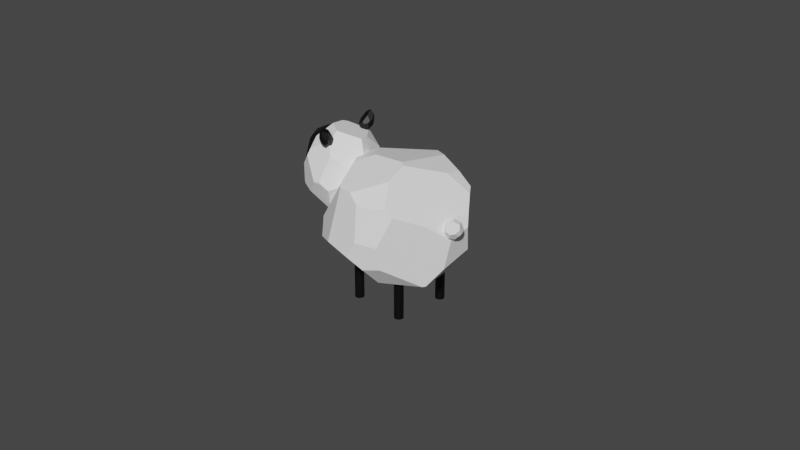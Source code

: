 # Source: sheep.blend  (saved by Blender 3.0.42; exported with 4.5.12 LTS)
import bpy
from mathutils import Matrix  # noqa: F401  (used for matrix-valued properties, if any)

bpy.ops.wm.read_factory_settings(use_empty=True)
scene = bpy.context.scene
scene.name = 'Scene'

# ---- collections
col_collection = bpy.data.collections.new('Collection'); scene.collection.children.link(col_collection)

# ---- materials (node trees are filled in below, after node groups)
mat_wool = bpy.data.materials.new('wool')
mat_wool.alpha_threshold = 0.0
mat_wool.use_transparent_shadow = False
mat_wool.line_color = (0.0, 0.0, 0.0, 1.0)
mat_black = bpy.data.materials.new('black')
mat_black.use_transparent_shadow = False

# ---- material node trees
mat_wool.use_nodes = True; mat_wool.node_tree.nodes.clear()
_N = mat_wool.node_tree.nodes; _L = mat_wool.node_tree.links
n0 = _N.new('ShaderNodeOutputMaterial'); n0.name = 'Material Output'; n0.location = (300, 300)
n1 = _N.new('ShaderNodeBsdfPrincipled'); n1.name = 'Principled BSDF'; n1.location = (10, 300)
n1.distribution = 'GGX'
n1.subsurface_method = 'RANDOM_WALK_SKIN'
n1.inputs[0].default_value = (1.0, 1.0, 1.0, 1.0)
n1.inputs[2].default_value = 0.4
n1.inputs[3].default_value = 1.45
n1.inputs[27].default_value = (0.0, 0.0, 0.0, 1.0)
n1.inputs[28].default_value = 1.0
_L.new(n1.outputs[0], n0.inputs[0])
n0.is_active_output = True
mat_black.use_nodes = True; mat_black.node_tree.nodes.clear()
_N = mat_black.node_tree.nodes; _L = mat_black.node_tree.links
n0 = _N.new('ShaderNodeBsdfPrincipled'); n0.name = 'Principled BSDF'; n0.location = (10, 300)
n0.distribution = 'GGX'
n0.subsurface_method = 'RANDOM_WALK_SKIN'
n0.inputs[0].default_value = (0.0, 0.0, 0.0, 1.0)
n0.inputs[3].default_value = 1.45
n0.inputs[27].default_value = (0.0, 0.0, 0.0, 1.0)
n0.inputs[28].default_value = 1.0
n1 = _N.new('ShaderNodeOutputMaterial'); n1.name = 'Material Output'; n1.location = (300, 300)
_L.new(n0.outputs[0], n1.inputs[0])
n1.is_active_output = True

# ---- world
world_world = bpy.data.worlds.new('World'); scene.world = world_world
world_world.use_nodes = True; world_world.node_tree.nodes.clear()
_N = world_world.node_tree.nodes; _L = world_world.node_tree.links
n0 = _N.new('ShaderNodeOutputWorld'); n0.name = 'World Output'; n0.location = (300, 300)
n1 = _N.new('ShaderNodeBackground'); n1.name = 'Background'; n1.location = (10, 300)
n1.inputs[0].default_value = (0.05088, 0.05088, 0.05088, 1.0)
_L.new(n1.outputs[0], n0.inputs[0])
n0.is_active_output = True
world_world.color = (0.05088, 0.05088, 0.05088)
world_world.use_sun_shadow = False
world_world.sun_shadow_jitter_overblur = 0.0

# ---- cameras
cam_camera = bpy.data.cameras.new('Camera')
cam_camera.clip_end = 100.0
cam_camera.ortho_scale = 7.314

# ---- meshes
me_cube = bpy.data.meshes.new('Cube')
me_cube.from_pydata([(-0.2986, -0.5213, 0.5758), (-0.6829, 0.3926, -0.1798), (-0.2335, 0.212, -0.7187), (0.4616, 0.243, -0.579), (0.4794, -0.04566, 0.5721), (0.576, -0.1931, 0.488), (-0.4158, -0.5011, 0.4707), (-0.6981, -0.2345, 0.3015), (-0.06595, -0.8127, -0.1272), (-0.414, -0.6523, 0.05302), (-0.2933, -0.1945, 0.7069), (-0.6086, 0.09767, 0.5158), (0.1974, -0.09295, 0.6242), (0.5917, 0.4576, 0.2371), (0.6108, 0.4312, 0.2547), (0.4771, -0.02213, 0.5682), (0.2274, 0.6673, 0.1037), (-0.5926, 0.5106, 0.2332), (-0.1921, 0.242, -0.7294), (0.1749, 0.5695, -0.5011), (-0.2468, 0.6635, -0.3308), (0.6227, 0.08369, -0.3189), (0.6989, -0.36, -0.0466), (0.7169, -0.1246, 0.2804), (0.7095, 0.2071, 0.1907), (0.756, -0.2334, 0.02352), (0.7525, -0.00993, -0.04819), (0.2547, -0.02391, -0.722), (0.3807, 0.2168, -0.6666), (0.2604, 0.3012, -0.6826), (-0.02714, 0.2552, -0.75), (0.1005, 0.3211, -0.7148), (0.5431, -0.6045, -0.08007), (0.6061, -0.5227, -0.09327), (0.3698, 0.525, -0.3896), (0.3809, 0.6299, -0.167), (0.2212, 0.7159, -0.187), (0.08299, 0.72, -0.3444), (0.1747, 0.6008, -0.4722), (-0.7684, -0.2822, -0.0603), (-0.7063, -0.3859, -0.1492), (-0.7337, 0.09153, -0.199), (-0.2319, -0.5672, 0.5403), (0.366, -0.5534, 0.3949), (-0.1868, -0.7826, 0.003983), (-0.07394, -0.8147, -0.1079), (0.4056, -0.6415, 0.1691), (-0.3845, -0.1149, -0.634), (-0.2318, -0.2797, -0.6159), (-0.442, -0.4614, -0.4107), (-0.5243, -0.2197, -0.5065), (-0.5702, -0.3849, -0.3909), (0.2193, -0.2631, -0.6681), (0.1165, -0.7541, -0.2101), (0.3993, -0.6578, -0.1974), (0.4137, -0.5259, -0.3255), (0.1609, -0.2992, -0.6542), (-0.6817, 0.3971, -0.1771), (-0.5572, 0.5789, -0.1332), (-0.6086, 0.5261, 0.127)], [], [(11, 7, 6, 0, 10), (37, 36, 35, 34, 38), (15, 12, 4), (39, 40, 9, 6, 7), (15, 14, 13, 16, 17, 11, 10, 12), (28, 27, 30, 31, 29), (58, 20, 18, 2, 1, 57), (29, 31, 19), (50, 41, 1, 2, 47), (25, 22, 21, 26), (23, 25, 26, 24), (5, 23, 24, 14, 15, 4), (34, 3, 28, 29, 19, 38), (46, 43, 42, 44, 45), (55, 54, 53, 56, 52), (19, 31, 30, 18, 20, 37, 38), (16, 13, 35, 36), (14, 24, 26, 21, 3, 34, 35, 13), (51, 40, 39, 41, 50), (59, 58, 57), (22, 25, 23, 5, 43, 46, 32, 33), (6, 9, 44, 42, 0), (0, 42, 43, 5, 4, 12, 10), (8, 45, 44, 9, 40, 51, 49), (56, 53, 8, 49, 48), (51, 50, 47, 48, 49), (32, 54, 55, 33), (45, 8, 53, 54, 32, 46), (22, 33, 55, 52, 27, 28, 3, 21), (30, 27, 52, 56, 48, 47, 2, 18), (17, 16, 36, 37, 20, 58, 59), (17, 59, 57, 1, 41, 39, 7, 11)])
_uv = me_cube.uv_layers.new(name='UVMap')
_uv.uv.foreach_set('vector', [0.7995, 0.4635, 0.6185, 0.1747, 0.6196, 0.635, 0.6512, 0.8888, 0.7997, 0.6712, 0.4322, 0.3956, 0.4676, 0.4287, 0.4649, 0.4704, 0.4114, 0.4983, 0.3967, 0.4515, 0.6454, 0.628, 0.7058, 0.6428, 0.6468, 0.6338, 0.4991, 0.08813, 0.4723, 0.179, 0.5194, 0.848, 0.6196, 0.635, 0.6185, 0.1747, 0.6454, 0.628, 0.5527, 0.5304, 0.5491, 0.5239, 0.5352, 0.4404, 0.5608, 0.2477, 0.7995, 0.4635, 0.7997, 0.6712, 0.7058, 0.6428, 0.3338, 0.5826, 0.2988, 0.6318, 0.2434, 0.5767, 0.2886, 0.553, 0.3312, 0.5504, 0.4733, 0.2565, 0.4339, 0.3259, 0.2102, 0.5802, 0.2013, 0.5865, 0.464, 0.2048, 0.4646, 0.2057, 0.3312, 0.5504, 0.2886, 0.553, 0.3885, 0.46, 0.2329, 0.5149, 0.4613, 0.1451, 0.464, 0.2048, 0.2013, 0.5865, 0.1645, 0.6544, 0.5038, 0.6732, 0.4904, 0.7007, 0.4219, 0.6079, 0.4839, 0.6262, 0.5628, 0.6496, 0.5038, 0.6732, 0.4839, 0.6262, 0.5383, 0.5785, 0.6151, 0.6644, 0.5628, 0.6496, 0.5383, 0.5785, 0.5527, 0.5304, 0.6454, 0.628, 0.6468, 0.6338, 0.4114, 0.4983, 0.359, 0.5774, 0.3338, 0.5826, 0.3312, 0.5504, 0.3885, 0.46, 0.3967, 0.4515, 0.5343, 0.7844, 0.584, 0.7704, 0.6363, 0.8846, 0.5032, 0.8842, 0.4792, 0.8873, 0.4128, 0.7452, 0.4574, 0.7856, 0.4556, 0.8449, 0.2799, 0.6881, 0.2923, 0.6804, 0.3885, 0.46, 0.2886, 0.553, 0.2434, 0.5767, 0.2102, 0.5802, 0.4339, 0.3259, 0.4322, 0.3956, 0.3967, 0.4515, 0.5352, 0.4404, 0.5491, 0.5239, 0.4649, 0.4704, 0.4676, 0.4287, 0.5527, 0.5304, 0.5383, 0.5785, 0.4839, 0.6262, 0.4219, 0.6079, 0.359, 0.5774, 0.4114, 0.4983, 0.4649, 0.4704, 0.5491, 0.5239, 0.3597, 0.2858, 0.4723, 0.179, 0.4991, 0.08813, 0.4613, 0.1451, 0.2329, 0.5149, 0.5348, 0.2444, 0.4733, 0.2565, 0.4646, 0.2057, 0.4904, 0.7007, 0.5038, 0.6732, 0.5628, 0.6496, 0.6151, 0.6644, 0.584, 0.7704, 0.5343, 0.7844, 0.4838, 0.7583, 0.4811, 0.7374, 0.6196, 0.635, 0.5194, 0.848, 0.5032, 0.8842, 0.6363, 0.8846, 0.6512, 0.8888, 0.6512, 0.8888, 0.6363, 0.8846, 0.584, 0.7704, 0.6151, 0.6644, 0.6468, 0.6338, 0.7058, 0.6428, 0.7997, 0.6712, 0.4755, 0.8855, 0.4792, 0.8873, 0.5032, 0.8842, 0.5194, 0.848, 0.4723, 0.179, 0.3597, 0.2858, 0.3492, 0.4231, 0.2799, 0.6881, 0.4556, 0.8449, 0.4755, 0.8855, 0.3492, 0.4231, 0.1953, 0.687, 0.3597, 0.2858, 0.2329, 0.5149, 0.1645, 0.6544, 0.1953, 0.687, 0.3492, 0.4231, 0.4838, 0.7583, 0.4574, 0.7856, 0.4128, 0.7452, 0.4811, 0.7374, 0.4792, 0.8873, 0.4755, 0.8855, 0.4556, 0.8449, 0.4574, 0.7856, 0.4838, 0.7583, 0.5343, 0.7844, 0.4904, 0.7007, 0.4811, 0.7374, 0.4128, 0.7452, 0.2923, 0.6804, 0.2988, 0.6318, 0.3338, 0.5826, 0.359, 0.5774, 0.4219, 0.6079, 0.2434, 0.5767, 0.2988, 0.6318, 0.2923, 0.6804, 0.2799, 0.6881, 0.1953, 0.687, 0.1645, 0.6544, 0.2013, 0.5865, 0.2102, 0.5802, 0.5608, 0.2477, 0.5352, 0.4404, 0.4676, 0.4287, 0.4322, 0.3956, 0.4339, 0.3259, 0.4733, 0.2565, 0.5348, 0.2444, 0.5608, 0.2477, 0.5348, 0.2444, 0.4646, 0.2057, 0.464, 0.2048, 0.4613, 0.1451, 0.4991, 0.08813, 0.6185, 0.1747, 0.7995, 0.4635])
me_cube.materials.append(mat_wool)
me_cube.materials.append(mat_black)
me_cube.use_remesh_preserve_volume = False
me_cube.use_remesh_preserve_attributes = False
me_cube.use_mirror_vertex_groups = False
me_cube.update()
me_cylinder = bpy.data.meshes.new('Cylinder')
me_cylinder.from_pydata([(0.0, 0.05, -1.225), (0.0, 0.05, 1.225), (0.0104, 0.04891, -1.225), (0.0104, 0.04891, 1.225), (0.02034, 0.04568, -1.225), (0.02034, 0.04568, 1.225), (0.02939, 0.04045, -1.225), (0.02939, 0.04045, 1.225), (0.03716, 0.03346, -1.225), (0.03716, 0.03346, 1.225), (0.0433, 0.025, -1.225), (0.0433, 0.025, 1.225), (0.04755, 0.01545, -1.225), (0.04755, 0.01545, 1.225), (0.04973, 0.005226, -1.225), (0.04973, 0.005226, 1.225), (0.04973, -0.005226, -1.225), (0.04973, -0.005226, 1.225), (0.04755, -0.01545, -1.225), (0.04755, -0.01545, 1.225), (0.0433, -0.025, -1.225), (0.0433, -0.025, 1.225), (0.03716, -0.03346, -1.225), (0.03716, -0.03346, 1.225), (0.02939, -0.04045, -1.225), (0.02939, -0.04045, 1.225), (0.02034, -0.04568, -1.225), (0.02034, -0.04568, 1.225), (0.0104, -0.04891, -1.225), (0.0104, -0.04891, 1.225), (-4.371e-09, -0.05, -1.225), (-4.371e-09, -0.05, 1.225), (-0.0104, -0.04891, -1.225), (-0.0104, -0.04891, 1.225), (-0.02034, -0.04568, -1.225), (-0.02034, -0.04568, 1.225), (-0.02939, -0.04045, -1.225), (-0.02939, -0.04045, 1.225), (-0.03716, -0.03346, -1.225), (-0.03716, -0.03346, 1.225), (-0.0433, -0.025, -1.225), (-0.0433, -0.025, 1.225), (-0.04755, -0.01545, -1.225), (-0.04755, -0.01545, 1.225), (-0.04973, -0.005226, -1.225), (-0.04973, -0.005226, 1.225), (-0.04973, 0.005226, -1.225), (-0.04973, 0.005226, 1.225), (-0.04755, 0.01545, -1.225), (-0.04755, 0.01545, 1.225), (-0.0433, 0.025, -1.225), (-0.0433, 0.025, 1.225), (-0.03716, 0.03346, -1.225), (-0.03716, 0.03346, 1.225), (-0.02939, 0.04045, -1.225), (-0.02939, 0.04045, 1.225), (-0.02034, 0.04568, -1.225), (-0.02034, 0.04568, 1.225), (-0.0104, 0.04891, -1.225), (-0.0104, 0.04891, 1.225)], [], [(0, 1, 3, 2), (2, 3, 5, 4), (4, 5, 7, 6), (6, 7, 9, 8), (8, 9, 11, 10), (10, 11, 13, 12), (12, 13, 15, 14), (14, 15, 17, 16), (16, 17, 19, 18), (18, 19, 21, 20), (20, 21, 23, 22), (22, 23, 25, 24), (24, 25, 27, 26), (26, 27, 29, 28), (28, 29, 31, 30), (30, 31, 33, 32), (32, 33, 35, 34), (34, 35, 37, 36), (36, 37, 39, 38), (38, 39, 41, 40), (40, 41, 43, 42), (42, 43, 45, 44), (44, 45, 47, 46), (46, 47, 49, 48), (48, 49, 51, 50), (50, 51, 53, 52), (52, 53, 55, 54), (54, 55, 57, 56), (3, 1, 59, 57, 55, 53, 51, 49, 47, 45, 43, 41, 39, 37, 35, 33, 31, 29, 27, 25, 23, 21, 19, 17, 15, 13, 11, 9, 7, 5), (56, 57, 59, 58), (58, 59, 1, 0), (0, 2, 4, 6, 8, 10, 12, 14, 16, 18, 20, 22, 24, 26, 28, 30, 32, 34, 36, 38, 40, 42, 44, 46, 48, 50, 52, 54, 56, 58)])
_uv = me_cylinder.uv_layers.new(name='UVMap')
_uv.uv.foreach_set('vector', [1.0, 0.5, 1.0, 1.0, 0.9667, 1.0, 0.9667, 0.5, 0.9667, 0.5, 0.9667, 1.0, 0.9333, 1.0, 0.9333, 0.5, 0.9333, 0.5, 0.9333, 1.0, 0.9, 1.0, 0.9, 0.5, 0.9, 0.5, 0.9, 1.0, 0.8667, 1.0, 0.8667, 0.5, 0.8667, 0.5, 0.8667, 1.0, 0.8333, 1.0, 0.8333, 0.5, 0.8333, 0.5, 0.8333, 1.0, 0.8, 1.0, 0.8, 0.5, 0.8, 0.5, 0.8, 1.0, 0.7667, 1.0, 0.7667, 0.5, 0.7667, 0.5, 0.7667, 1.0, 0.7333, 1.0, 0.7333, 0.5, 0.7333, 0.5, 0.7333, 1.0, 0.7, 1.0, 0.7, 0.5, 0.7, 0.5, 0.7, 1.0, 0.6667, 1.0, 0.6667, 0.5, 0.6667, 0.5, 0.6667, 1.0, 0.6333, 1.0, 0.6333, 0.5, 0.6333, 0.5, 0.6333, 1.0, 0.6, 1.0, 0.6, 0.5, 0.6, 0.5, 0.6, 1.0, 0.5667, 1.0, 0.5667, 0.5, 0.5667, 0.5, 0.5667, 1.0, 0.5333, 1.0, 0.5333, 0.5, 0.5333, 0.5, 0.5333, 1.0, 0.5, 1.0, 0.5, 0.5, 0.5, 0.5, 0.5, 1.0, 0.4667, 1.0, 0.4667, 0.5, 0.4667, 0.5, 0.4667, 1.0, 0.4333, 1.0, 0.4333, 0.5, 0.4333, 0.5, 0.4333, 1.0, 0.4, 1.0, 0.4, 0.5, 0.4, 0.5, 0.4, 1.0, 0.3667, 1.0, 0.3667, 0.5, 0.3667, 0.5, 0.3667, 1.0, 0.3333, 1.0, 0.3333, 0.5, 0.3333, 0.5, 0.3333, 1.0, 0.3, 1.0, 0.3, 0.5, 0.3, 0.5, 0.3, 1.0, 0.2667, 1.0, 0.2667, 0.5, 0.2667, 0.5, 0.2667, 1.0, 0.2333, 1.0, 0.2333, 0.5, 0.2333, 0.5, 0.2333, 1.0, 0.2, 1.0, 0.2, 0.5, 0.2, 0.5, 0.2, 1.0, 0.1667, 1.0, 0.1667, 0.5, 0.1667, 0.5, 0.1667, 1.0, 0.1333, 1.0, 0.1333, 0.5, 0.1333, 0.5, 0.1333, 1.0, 0.1, 1.0, 0.1, 0.5, 0.1, 0.5, 0.1, 1.0, 0.06667, 1.0, 0.06667, 0.5, 0.2999, 0.4848, 0.25, 0.49, 0.2001, 0.4848, 0.1524, 0.4693, 0.1089, 0.4442, 0.07165, 0.4106, 0.04215, 0.37, 0.02175, 0.3242, 0.01131, 0.2751, 0.01131, 0.2249, 0.02175, 0.1758, 0.04215, 0.13, 0.07165, 0.08941, 0.1089, 0.05584, 0.1524, 0.03075, 0.2001, 0.01524, 0.25, 0.01, 0.2999, 0.01524, 0.3476, 0.03075, 0.3911, 0.05584, 0.4284, 0.08941, 0.4578, 0.13, 0.4783, 0.1758, 0.4887, 0.2249, 0.4887, 0.2751, 0.4783, 0.3242, 0.4578, 0.37, 0.4284, 0.4106, 0.3911, 0.4442, 0.3476, 0.4693, 0.06667, 0.5, 0.06667, 1.0, 0.03333, 1.0, 0.03333, 0.5, 0.03333, 0.5, 0.03333, 1.0, -3.651e-07, 1.0, -3.651e-07, 0.5, 0.75, 0.49, 0.7999, 0.4848, 0.8476, 0.4693, 0.8911, 0.4442, 0.9284, 0.4106, 0.9578, 0.37, 0.9783, 0.3242, 0.9887, 0.2751, 0.9887, 0.2249, 0.9783, 0.1758, 0.9578, 0.13, 0.9284, 0.08941, 0.8911, 0.05584, 0.8476, 0.03075, 0.7999, 0.01524, 0.75, 0.01, 0.7001, 0.01524, 0.6524, 0.03075, 0.6089, 0.05584, 0.5716, 0.08941, 0.5422, 0.13, 0.5217, 0.1758, 0.5113, 0.2249, 0.5113, 0.2751, 0.5217, 0.3242, 0.5422, 0.37, 0.5716, 0.4106, 0.6089, 0.4442, 0.6524, 0.4693, 0.7001, 0.4848])
me_cylinder.materials.append(mat_black)
me_cylinder.use_remesh_fix_poles = True
me_cylinder.use_remesh_preserve_attributes = False
me_cylinder.update()
me_cylinder_001 = bpy.data.meshes.new('Cylinder.001')
me_cylinder_001.from_pydata([(0.0, 0.05, -1.225), (0.0, 0.05, 1.225), (0.0104, 0.04891, -1.225), (0.0104, 0.04891, 1.225), (0.02034, 0.04568, -1.225), (0.02034, 0.04568, 1.225), (0.02939, 0.04045, -1.225), (0.02939, 0.04045, 1.225), (0.03716, 0.03346, -1.225), (0.03716, 0.03346, 1.225), (0.0433, 0.025, -1.225), (0.0433, 0.025, 1.225), (0.04755, 0.01545, -1.225), (0.04755, 0.01545, 1.225), (0.04973, 0.005226, -1.225), (0.04973, 0.005226, 1.225), (0.04973, -0.005226, -1.225), (0.04973, -0.005226, 1.225), (0.04755, -0.01545, -1.225), (0.04755, -0.01545, 1.225), (0.0433, -0.025, -1.225), (0.0433, -0.025, 1.225), (0.03716, -0.03346, -1.225), (0.03716, -0.03346, 1.225), (0.02939, -0.04045, -1.225), (0.02939, -0.04045, 1.225), (0.02034, -0.04568, -1.225), (0.02034, -0.04568, 1.225), (0.0104, -0.04891, -1.225), (0.0104, -0.04891, 1.225), (-4.371e-09, -0.05, -1.225), (-4.371e-09, -0.05, 1.225), (-0.0104, -0.04891, -1.225), (-0.0104, -0.04891, 1.225), (-0.02034, -0.04568, -1.225), (-0.02034, -0.04568, 1.225), (-0.02939, -0.04045, -1.225), (-0.02939, -0.04045, 1.225), (-0.03716, -0.03346, -1.225), (-0.03716, -0.03346, 1.225), (-0.0433, -0.025, -1.225), (-0.0433, -0.025, 1.225), (-0.04755, -0.01545, -1.225), (-0.04755, -0.01545, 1.225), (-0.04973, -0.005226, -1.225), (-0.04973, -0.005226, 1.225), (-0.04973, 0.005226, -1.225), (-0.04973, 0.005226, 1.225), (-0.04755, 0.01545, -1.225), (-0.04755, 0.01545, 1.225), (-0.0433, 0.025, -1.225), (-0.0433, 0.025, 1.225), (-0.03716, 0.03346, -1.225), (-0.03716, 0.03346, 1.225), (-0.02939, 0.04045, -1.225), (-0.02939, 0.04045, 1.225), (-0.02034, 0.04568, -1.225), (-0.02034, 0.04568, 1.225), (-0.0104, 0.04891, -1.225), (-0.0104, 0.04891, 1.225)], [], [(0, 1, 3, 2), (2, 3, 5, 4), (4, 5, 7, 6), (6, 7, 9, 8), (8, 9, 11, 10), (10, 11, 13, 12), (12, 13, 15, 14), (14, 15, 17, 16), (16, 17, 19, 18), (18, 19, 21, 20), (20, 21, 23, 22), (22, 23, 25, 24), (24, 25, 27, 26), (26, 27, 29, 28), (28, 29, 31, 30), (30, 31, 33, 32), (32, 33, 35, 34), (34, 35, 37, 36), (36, 37, 39, 38), (38, 39, 41, 40), (40, 41, 43, 42), (42, 43, 45, 44), (44, 45, 47, 46), (46, 47, 49, 48), (48, 49, 51, 50), (50, 51, 53, 52), (52, 53, 55, 54), (54, 55, 57, 56), (3, 1, 59, 57, 55, 53, 51, 49, 47, 45, 43, 41, 39, 37, 35, 33, 31, 29, 27, 25, 23, 21, 19, 17, 15, 13, 11, 9, 7, 5), (56, 57, 59, 58), (58, 59, 1, 0), (0, 2, 4, 6, 8, 10, 12, 14, 16, 18, 20, 22, 24, 26, 28, 30, 32, 34, 36, 38, 40, 42, 44, 46, 48, 50, 52, 54, 56, 58)])
_uv = me_cylinder_001.uv_layers.new(name='UVMap')
_uv.uv.foreach_set('vector', [1.0, 0.5, 1.0, 1.0, 0.9667, 1.0, 0.9667, 0.5, 0.9667, 0.5, 0.9667, 1.0, 0.9333, 1.0, 0.9333, 0.5, 0.9333, 0.5, 0.9333, 1.0, 0.9, 1.0, 0.9, 0.5, 0.9, 0.5, 0.9, 1.0, 0.8667, 1.0, 0.8667, 0.5, 0.8667, 0.5, 0.8667, 1.0, 0.8333, 1.0, 0.8333, 0.5, 0.8333, 0.5, 0.8333, 1.0, 0.8, 1.0, 0.8, 0.5, 0.8, 0.5, 0.8, 1.0, 0.7667, 1.0, 0.7667, 0.5, 0.7667, 0.5, 0.7667, 1.0, 0.7333, 1.0, 0.7333, 0.5, 0.7333, 0.5, 0.7333, 1.0, 0.7, 1.0, 0.7, 0.5, 0.7, 0.5, 0.7, 1.0, 0.6667, 1.0, 0.6667, 0.5, 0.6667, 0.5, 0.6667, 1.0, 0.6333, 1.0, 0.6333, 0.5, 0.6333, 0.5, 0.6333, 1.0, 0.6, 1.0, 0.6, 0.5, 0.6, 0.5, 0.6, 1.0, 0.5667, 1.0, 0.5667, 0.5, 0.5667, 0.5, 0.5667, 1.0, 0.5333, 1.0, 0.5333, 0.5, 0.5333, 0.5, 0.5333, 1.0, 0.5, 1.0, 0.5, 0.5, 0.5, 0.5, 0.5, 1.0, 0.4667, 1.0, 0.4667, 0.5, 0.4667, 0.5, 0.4667, 1.0, 0.4333, 1.0, 0.4333, 0.5, 0.4333, 0.5, 0.4333, 1.0, 0.4, 1.0, 0.4, 0.5, 0.4, 0.5, 0.4, 1.0, 0.3667, 1.0, 0.3667, 0.5, 0.3667, 0.5, 0.3667, 1.0, 0.3333, 1.0, 0.3333, 0.5, 0.3333, 0.5, 0.3333, 1.0, 0.3, 1.0, 0.3, 0.5, 0.3, 0.5, 0.3, 1.0, 0.2667, 1.0, 0.2667, 0.5, 0.2667, 0.5, 0.2667, 1.0, 0.2333, 1.0, 0.2333, 0.5, 0.2333, 0.5, 0.2333, 1.0, 0.2, 1.0, 0.2, 0.5, 0.2, 0.5, 0.2, 1.0, 0.1667, 1.0, 0.1667, 0.5, 0.1667, 0.5, 0.1667, 1.0, 0.1333, 1.0, 0.1333, 0.5, 0.1333, 0.5, 0.1333, 1.0, 0.1, 1.0, 0.1, 0.5, 0.1, 0.5, 0.1, 1.0, 0.06667, 1.0, 0.06667, 0.5, 0.2999, 0.4848, 0.25, 0.49, 0.2001, 0.4848, 0.1524, 0.4693, 0.1089, 0.4442, 0.07165, 0.4106, 0.04215, 0.37, 0.02175, 0.3242, 0.01131, 0.2751, 0.01131, 0.2249, 0.02175, 0.1758, 0.04215, 0.13, 0.07165, 0.08941, 0.1089, 0.05584, 0.1524, 0.03075, 0.2001, 0.01524, 0.25, 0.01, 0.2999, 0.01524, 0.3476, 0.03075, 0.3911, 0.05584, 0.4284, 0.08941, 0.4578, 0.13, 0.4783, 0.1758, 0.4887, 0.2249, 0.4887, 0.2751, 0.4783, 0.3242, 0.4578, 0.37, 0.4284, 0.4106, 0.3911, 0.4442, 0.3476, 0.4693, 0.06667, 0.5, 0.06667, 1.0, 0.03333, 1.0, 0.03333, 0.5, 0.03333, 0.5, 0.03333, 1.0, -3.651e-07, 1.0, -3.651e-07, 0.5, 0.75, 0.49, 0.7999, 0.4848, 0.8476, 0.4693, 0.8911, 0.4442, 0.9284, 0.4106, 0.9578, 0.37, 0.9783, 0.3242, 0.9887, 0.2751, 0.9887, 0.2249, 0.9783, 0.1758, 0.9578, 0.13, 0.9284, 0.08941, 0.8911, 0.05584, 0.8476, 0.03075, 0.7999, 0.01524, 0.75, 0.01, 0.7001, 0.01524, 0.6524, 0.03075, 0.6089, 0.05584, 0.5716, 0.08941, 0.5422, 0.13, 0.5217, 0.1758, 0.5113, 0.2249, 0.5113, 0.2751, 0.5217, 0.3242, 0.5422, 0.37, 0.5716, 0.4106, 0.6089, 0.4442, 0.6524, 0.4693, 0.7001, 0.4848])
me_cylinder_001.materials.append(mat_black)
me_cylinder_001.use_remesh_fix_poles = True
me_cylinder_001.use_remesh_preserve_attributes = False
me_cylinder_001.update()
me_cylinder_003 = bpy.data.meshes.new('Cylinder.003')
me_cylinder_003.from_pydata([(0.0, 0.05, -1.225), (0.0, 0.05, 1.225), (0.0104, 0.04891, -1.225), (0.0104, 0.04891, 1.225), (0.02034, 0.04568, -1.225), (0.02034, 0.04568, 1.225), (0.02939, 0.04045, -1.225), (0.02939, 0.04045, 1.225), (0.03716, 0.03346, -1.225), (0.03716, 0.03346, 1.225), (0.0433, 0.025, -1.225), (0.0433, 0.025, 1.225), (0.04755, 0.01545, -1.225), (0.04755, 0.01545, 1.225), (0.04973, 0.005226, -1.225), (0.04973, 0.005226, 1.225), (0.04973, -0.005226, -1.225), (0.04973, -0.005226, 1.225), (0.04755, -0.01545, -1.225), (0.04755, -0.01545, 1.225), (0.0433, -0.025, -1.225), (0.0433, -0.025, 1.225), (0.03716, -0.03346, -1.225), (0.03716, -0.03346, 1.225), (0.02939, -0.04045, -1.225), (0.02939, -0.04045, 1.225), (0.02034, -0.04568, -1.225), (0.02034, -0.04568, 1.225), (0.0104, -0.04891, -1.225), (0.0104, -0.04891, 1.225), (-4.371e-09, -0.05, -1.225), (-4.371e-09, -0.05, 1.225), (-0.0104, -0.04891, -1.225), (-0.0104, -0.04891, 1.225), (-0.02034, -0.04568, -1.225), (-0.02034, -0.04568, 1.225), (-0.02939, -0.04045, -1.225), (-0.02939, -0.04045, 1.225), (-0.03716, -0.03346, -1.225), (-0.03716, -0.03346, 1.225), (-0.0433, -0.025, -1.225), (-0.0433, -0.025, 1.225), (-0.04755, -0.01545, -1.225), (-0.04755, -0.01545, 1.225), (-0.04973, -0.005226, -1.225), (-0.04973, -0.005226, 1.225), (-0.04973, 0.005226, -1.225), (-0.04973, 0.005226, 1.225), (-0.04755, 0.01545, -1.225), (-0.04755, 0.01545, 1.225), (-0.0433, 0.025, -1.225), (-0.0433, 0.025, 1.225), (-0.03716, 0.03346, -1.225), (-0.03716, 0.03346, 1.225), (-0.02939, 0.04045, -1.225), (-0.02939, 0.04045, 1.225), (-0.02034, 0.04568, -1.225), (-0.02034, 0.04568, 1.225), (-0.0104, 0.04891, -1.225), (-0.0104, 0.04891, 1.225)], [], [(0, 1, 3, 2), (2, 3, 5, 4), (4, 5, 7, 6), (6, 7, 9, 8), (8, 9, 11, 10), (10, 11, 13, 12), (12, 13, 15, 14), (14, 15, 17, 16), (16, 17, 19, 18), (18, 19, 21, 20), (20, 21, 23, 22), (22, 23, 25, 24), (24, 25, 27, 26), (26, 27, 29, 28), (28, 29, 31, 30), (30, 31, 33, 32), (32, 33, 35, 34), (34, 35, 37, 36), (36, 37, 39, 38), (38, 39, 41, 40), (40, 41, 43, 42), (42, 43, 45, 44), (44, 45, 47, 46), (46, 47, 49, 48), (48, 49, 51, 50), (50, 51, 53, 52), (52, 53, 55, 54), (54, 55, 57, 56), (3, 1, 59, 57, 55, 53, 51, 49, 47, 45, 43, 41, 39, 37, 35, 33, 31, 29, 27, 25, 23, 21, 19, 17, 15, 13, 11, 9, 7, 5), (56, 57, 59, 58), (58, 59, 1, 0), (0, 2, 4, 6, 8, 10, 12, 14, 16, 18, 20, 22, 24, 26, 28, 30, 32, 34, 36, 38, 40, 42, 44, 46, 48, 50, 52, 54, 56, 58)])
_uv = me_cylinder_003.uv_layers.new(name='UVMap')
_uv.uv.foreach_set('vector', [1.0, 0.5, 1.0, 1.0, 0.9667, 1.0, 0.9667, 0.5, 0.9667, 0.5, 0.9667, 1.0, 0.9333, 1.0, 0.9333, 0.5, 0.9333, 0.5, 0.9333, 1.0, 0.9, 1.0, 0.9, 0.5, 0.9, 0.5, 0.9, 1.0, 0.8667, 1.0, 0.8667, 0.5, 0.8667, 0.5, 0.8667, 1.0, 0.8333, 1.0, 0.8333, 0.5, 0.8333, 0.5, 0.8333, 1.0, 0.8, 1.0, 0.8, 0.5, 0.8, 0.5, 0.8, 1.0, 0.7667, 1.0, 0.7667, 0.5, 0.7667, 0.5, 0.7667, 1.0, 0.7333, 1.0, 0.7333, 0.5, 0.7333, 0.5, 0.7333, 1.0, 0.7, 1.0, 0.7, 0.5, 0.7, 0.5, 0.7, 1.0, 0.6667, 1.0, 0.6667, 0.5, 0.6667, 0.5, 0.6667, 1.0, 0.6333, 1.0, 0.6333, 0.5, 0.6333, 0.5, 0.6333, 1.0, 0.6, 1.0, 0.6, 0.5, 0.6, 0.5, 0.6, 1.0, 0.5667, 1.0, 0.5667, 0.5, 0.5667, 0.5, 0.5667, 1.0, 0.5333, 1.0, 0.5333, 0.5, 0.5333, 0.5, 0.5333, 1.0, 0.5, 1.0, 0.5, 0.5, 0.5, 0.5, 0.5, 1.0, 0.4667, 1.0, 0.4667, 0.5, 0.4667, 0.5, 0.4667, 1.0, 0.4333, 1.0, 0.4333, 0.5, 0.4333, 0.5, 0.4333, 1.0, 0.4, 1.0, 0.4, 0.5, 0.4, 0.5, 0.4, 1.0, 0.3667, 1.0, 0.3667, 0.5, 0.3667, 0.5, 0.3667, 1.0, 0.3333, 1.0, 0.3333, 0.5, 0.3333, 0.5, 0.3333, 1.0, 0.3, 1.0, 0.3, 0.5, 0.3, 0.5, 0.3, 1.0, 0.2667, 1.0, 0.2667, 0.5, 0.2667, 0.5, 0.2667, 1.0, 0.2333, 1.0, 0.2333, 0.5, 0.2333, 0.5, 0.2333, 1.0, 0.2, 1.0, 0.2, 0.5, 0.2, 0.5, 0.2, 1.0, 0.1667, 1.0, 0.1667, 0.5, 0.1667, 0.5, 0.1667, 1.0, 0.1333, 1.0, 0.1333, 0.5, 0.1333, 0.5, 0.1333, 1.0, 0.1, 1.0, 0.1, 0.5, 0.1, 0.5, 0.1, 1.0, 0.06667, 1.0, 0.06667, 0.5, 0.2999, 0.4848, 0.25, 0.49, 0.2001, 0.4848, 0.1524, 0.4693, 0.1089, 0.4442, 0.07165, 0.4106, 0.04215, 0.37, 0.02175, 0.3242, 0.01131, 0.2751, 0.01131, 0.2249, 0.02175, 0.1758, 0.04215, 0.13, 0.07165, 0.08941, 0.1089, 0.05584, 0.1524, 0.03075, 0.2001, 0.01524, 0.25, 0.01, 0.2999, 0.01524, 0.3476, 0.03075, 0.3911, 0.05584, 0.4284, 0.08941, 0.4578, 0.13, 0.4783, 0.1758, 0.4887, 0.2249, 0.4887, 0.2751, 0.4783, 0.3242, 0.4578, 0.37, 0.4284, 0.4106, 0.3911, 0.4442, 0.3476, 0.4693, 0.06667, 0.5, 0.06667, 1.0, 0.03333, 1.0, 0.03333, 0.5, 0.03333, 0.5, 0.03333, 1.0, -3.651e-07, 1.0, -3.651e-07, 0.5, 0.75, 0.49, 0.7999, 0.4848, 0.8476, 0.4693, 0.8911, 0.4442, 0.9284, 0.4106, 0.9578, 0.37, 0.9783, 0.3242, 0.9887, 0.2751, 0.9887, 0.2249, 0.9783, 0.1758, 0.9578, 0.13, 0.9284, 0.08941, 0.8911, 0.05584, 0.8476, 0.03075, 0.7999, 0.01524, 0.75, 0.01, 0.7001, 0.01524, 0.6524, 0.03075, 0.6089, 0.05584, 0.5716, 0.08941, 0.5422, 0.13, 0.5217, 0.1758, 0.5113, 0.2249, 0.5113, 0.2751, 0.5217, 0.3242, 0.5422, 0.37, 0.5716, 0.4106, 0.6089, 0.4442, 0.6524, 0.4693, 0.7001, 0.4848])
me_cylinder_003.materials.append(mat_black)
me_cylinder_003.use_remesh_fix_poles = True
me_cylinder_003.use_remesh_preserve_attributes = False
me_cylinder_003.update()
me_cylinder_002 = bpy.data.meshes.new('Cylinder.002')
me_cylinder_002.from_pydata([(0.0, 0.05, -1.225), (0.0, 0.05, 1.225), (0.0104, 0.04891, -1.225), (0.0104, 0.04891, 1.225), (0.02034, 0.04568, -1.225), (0.02034, 0.04568, 1.225), (0.02939, 0.04045, -1.225), (0.02939, 0.04045, 1.225), (0.03716, 0.03346, -1.225), (0.03716, 0.03346, 1.225), (0.0433, 0.025, -1.225), (0.0433, 0.025, 1.225), (0.04755, 0.01545, -1.225), (0.04755, 0.01545, 1.225), (0.04973, 0.005226, -1.225), (0.04973, 0.005226, 1.225), (0.04973, -0.005226, -1.225), (0.04973, -0.005226, 1.225), (0.04755, -0.01545, -1.225), (0.04755, -0.01545, 1.225), (0.0433, -0.025, -1.225), (0.0433, -0.025, 1.225), (0.03716, -0.03346, -1.225), (0.03716, -0.03346, 1.225), (0.02939, -0.04045, -1.225), (0.02939, -0.04045, 1.225), (0.02034, -0.04568, -1.225), (0.02034, -0.04568, 1.225), (0.0104, -0.04891, -1.225), (0.0104, -0.04891, 1.225), (-4.371e-09, -0.05, -1.225), (-4.371e-09, -0.05, 1.225), (-0.0104, -0.04891, -1.225), (-0.0104, -0.04891, 1.225), (-0.02034, -0.04568, -1.225), (-0.02034, -0.04568, 1.225), (-0.02939, -0.04045, -1.225), (-0.02939, -0.04045, 1.225), (-0.03716, -0.03346, -1.225), (-0.03716, -0.03346, 1.225), (-0.0433, -0.025, -1.225), (-0.0433, -0.025, 1.225), (-0.04755, -0.01545, -1.225), (-0.04755, -0.01545, 1.225), (-0.04973, -0.005226, -1.225), (-0.04973, -0.005226, 1.225), (-0.04973, 0.005226, -1.225), (-0.04973, 0.005226, 1.225), (-0.04755, 0.01545, -1.225), (-0.04755, 0.01545, 1.225), (-0.0433, 0.025, -1.225), (-0.0433, 0.025, 1.225), (-0.03716, 0.03346, -1.225), (-0.03716, 0.03346, 1.225), (-0.02939, 0.04045, -1.225), (-0.02939, 0.04045, 1.225), (-0.02034, 0.04568, -1.225), (-0.02034, 0.04568, 1.225), (-0.0104, 0.04891, -1.225), (-0.0104, 0.04891, 1.225)], [], [(0, 1, 3, 2), (2, 3, 5, 4), (4, 5, 7, 6), (6, 7, 9, 8), (8, 9, 11, 10), (10, 11, 13, 12), (12, 13, 15, 14), (14, 15, 17, 16), (16, 17, 19, 18), (18, 19, 21, 20), (20, 21, 23, 22), (22, 23, 25, 24), (24, 25, 27, 26), (26, 27, 29, 28), (28, 29, 31, 30), (30, 31, 33, 32), (32, 33, 35, 34), (34, 35, 37, 36), (36, 37, 39, 38), (38, 39, 41, 40), (40, 41, 43, 42), (42, 43, 45, 44), (44, 45, 47, 46), (46, 47, 49, 48), (48, 49, 51, 50), (50, 51, 53, 52), (52, 53, 55, 54), (54, 55, 57, 56), (3, 1, 59, 57, 55, 53, 51, 49, 47, 45, 43, 41, 39, 37, 35, 33, 31, 29, 27, 25, 23, 21, 19, 17, 15, 13, 11, 9, 7, 5), (56, 57, 59, 58), (58, 59, 1, 0), (0, 2, 4, 6, 8, 10, 12, 14, 16, 18, 20, 22, 24, 26, 28, 30, 32, 34, 36, 38, 40, 42, 44, 46, 48, 50, 52, 54, 56, 58)])
_uv = me_cylinder_002.uv_layers.new(name='UVMap')
_uv.uv.foreach_set('vector', [1.0, 0.5, 1.0, 1.0, 0.9667, 1.0, 0.9667, 0.5, 0.9667, 0.5, 0.9667, 1.0, 0.9333, 1.0, 0.9333, 0.5, 0.9333, 0.5, 0.9333, 1.0, 0.9, 1.0, 0.9, 0.5, 0.9, 0.5, 0.9, 1.0, 0.8667, 1.0, 0.8667, 0.5, 0.8667, 0.5, 0.8667, 1.0, 0.8333, 1.0, 0.8333, 0.5, 0.8333, 0.5, 0.8333, 1.0, 0.8, 1.0, 0.8, 0.5, 0.8, 0.5, 0.8, 1.0, 0.7667, 1.0, 0.7667, 0.5, 0.7667, 0.5, 0.7667, 1.0, 0.7333, 1.0, 0.7333, 0.5, 0.7333, 0.5, 0.7333, 1.0, 0.7, 1.0, 0.7, 0.5, 0.7, 0.5, 0.7, 1.0, 0.6667, 1.0, 0.6667, 0.5, 0.6667, 0.5, 0.6667, 1.0, 0.6333, 1.0, 0.6333, 0.5, 0.6333, 0.5, 0.6333, 1.0, 0.6, 1.0, 0.6, 0.5, 0.6, 0.5, 0.6, 1.0, 0.5667, 1.0, 0.5667, 0.5, 0.5667, 0.5, 0.5667, 1.0, 0.5333, 1.0, 0.5333, 0.5, 0.5333, 0.5, 0.5333, 1.0, 0.5, 1.0, 0.5, 0.5, 0.5, 0.5, 0.5, 1.0, 0.4667, 1.0, 0.4667, 0.5, 0.4667, 0.5, 0.4667, 1.0, 0.4333, 1.0, 0.4333, 0.5, 0.4333, 0.5, 0.4333, 1.0, 0.4, 1.0, 0.4, 0.5, 0.4, 0.5, 0.4, 1.0, 0.3667, 1.0, 0.3667, 0.5, 0.3667, 0.5, 0.3667, 1.0, 0.3333, 1.0, 0.3333, 0.5, 0.3333, 0.5, 0.3333, 1.0, 0.3, 1.0, 0.3, 0.5, 0.3, 0.5, 0.3, 1.0, 0.2667, 1.0, 0.2667, 0.5, 0.2667, 0.5, 0.2667, 1.0, 0.2333, 1.0, 0.2333, 0.5, 0.2333, 0.5, 0.2333, 1.0, 0.2, 1.0, 0.2, 0.5, 0.2, 0.5, 0.2, 1.0, 0.1667, 1.0, 0.1667, 0.5, 0.1667, 0.5, 0.1667, 1.0, 0.1333, 1.0, 0.1333, 0.5, 0.1333, 0.5, 0.1333, 1.0, 0.1, 1.0, 0.1, 0.5, 0.1, 0.5, 0.1, 1.0, 0.06667, 1.0, 0.06667, 0.5, 0.2999, 0.4848, 0.25, 0.49, 0.2001, 0.4848, 0.1524, 0.4693, 0.1089, 0.4442, 0.07165, 0.4106, 0.04215, 0.37, 0.02175, 0.3242, 0.01131, 0.2751, 0.01131, 0.2249, 0.02175, 0.1758, 0.04215, 0.13, 0.07165, 0.08941, 0.1089, 0.05584, 0.1524, 0.03075, 0.2001, 0.01524, 0.25, 0.01, 0.2999, 0.01524, 0.3476, 0.03075, 0.3911, 0.05584, 0.4284, 0.08941, 0.4578, 0.13, 0.4783, 0.1758, 0.4887, 0.2249, 0.4887, 0.2751, 0.4783, 0.3242, 0.4578, 0.37, 0.4284, 0.4106, 0.3911, 0.4442, 0.3476, 0.4693, 0.06667, 0.5, 0.06667, 1.0, 0.03333, 1.0, 0.03333, 0.5, 0.03333, 0.5, 0.03333, 1.0, -3.651e-07, 1.0, -3.651e-07, 0.5, 0.75, 0.49, 0.7999, 0.4848, 0.8476, 0.4693, 0.8911, 0.4442, 0.9284, 0.4106, 0.9578, 0.37, 0.9783, 0.3242, 0.9887, 0.2751, 0.9887, 0.2249, 0.9783, 0.1758, 0.9578, 0.13, 0.9284, 0.08941, 0.8911, 0.05584, 0.8476, 0.03075, 0.7999, 0.01524, 0.75, 0.01, 0.7001, 0.01524, 0.6524, 0.03075, 0.6089, 0.05584, 0.5716, 0.08941, 0.5422, 0.13, 0.5217, 0.1758, 0.5113, 0.2249, 0.5113, 0.2751, 0.5217, 0.3242, 0.5422, 0.37, 0.5716, 0.4106, 0.6089, 0.4442, 0.6524, 0.4693, 0.7001, 0.4848])
me_cylinder_002.materials.append(mat_black)
me_cylinder_002.use_remesh_fix_poles = True
me_cylinder_002.use_remesh_preserve_attributes = False
me_cylinder_002.update()
me_cube_001 = bpy.data.meshes.new('Cube.001')
me_cube_001.from_pydata([(-0.6006, -0.5023, -0.3637), (-0.3162, 0.3162, 0.729), (-0.2837, 0.391, 0.7072), (-0.3139, 0.3164, 0.7297), (-0.3178, 0.2973, 0.7347), (0.1254, -0.2649, 0.7805), (-0.2882, 0.3905, 0.7059), (-0.31, 0.3805, 0.7028), (-0.3824, 0.3516, 0.6833), (-0.2822, 0.3934, 0.7064), (0.05295, 0.6208, 0.5932), (0.1591, 0.2571, -0.7889), (0.4018, -0.06701, -0.7302), (-0.602, -0.5033, -0.3594), (-0.5902, -0.5532, -0.2973), (-0.6026, -0.5009, -0.3617), (-0.3868, 0.3188, 0.696), (-0.375, 0.3105, 0.7051), (-0.207, -0.07453, 0.7986), (-0.3237, 0.2647, 0.7432), (-0.4252, 0.3374, 0.6654), (0.06679, 0.6225, 0.5902), (0.0763, 0.6477, 0.5611), (0.09082, 0.6691, 0.5312), (-0.8191, 0.1957, 0.009661), (-0.7458, -0.1055, 0.3294), (-0.4759, 0.3314, 0.6208), (0.09143, 0.6702, 0.5295), (-0.1029, 0.8318, -0.04328), (0.09185, 0.6701, 0.5295), (0.4865, 0.07064, 0.638), (0.3904, 0.3015, 0.6034), (0.3617, 0.6553, 0.325), (0.07743, 0.2592, -0.7904), (-0.278, -0.09333, -0.7344), (-0.5604, -0.5604, -0.3414), (-0.5803, -0.5257, -0.3626), (-0.5896, -0.5062, -0.3752), (-0.2926, -0.2411, -0.7092), (-0.7986, 0.1547, -0.1955), (-0.8191, 0.1969, 0.002913), (-0.6997, 0.4528, 0.102), (-0.8178, 0.2015, 0.008793), (-0.7015, 0.2857, -0.3075), (-0.457, -0.3179, 0.5502), (-0.7302, -0.1604, 0.3355), (0.1699, -0.8238, -0.02887), (0.0853, -0.8338, -0.0496), (0.1343, -0.4727, 0.6428), (0.2895, -0.5916, 0.4182), (0.1984, -0.8181, -0.01738), (-0.3246, -0.5892, 0.4107), (-0.1115, 0.8304, -0.05007), (-0.09405, 0.8324, -0.05522), (-0.2127, 0.5752, -0.4725), (-0.5389, 0.597, -0.2655), (-0.5289, 0.6598, -0.154), (-0.5939, -0.5378, -0.3165), (-0.5702, -0.5433, -0.3518), (0.1101, -0.8309, -0.04352), (-0.5665, -0.5665, -0.3198), (-0.5868, -0.5571, -0.2972), (-0.5897, -0.5558, -0.2931), (-0.5491, -0.5743, -0.3342), (0.04526, -0.8353, -0.05333), (-0.6072, -0.5439, 0.04147), (-0.3535, -0.6538, 0.2863), (-0.1429, -0.7497, 0.107), (-0.5963, -0.5513, -0.1674), (0.3765, -0.7324, -0.1853), (0.2414, -0.8059, -0.08205), (0.1699, -0.5153, -0.6562), (0.1635, -0.5163, -0.6561), (0.1695, -0.8221, -0.07084), (0.0852, -0.8328, -0.07346), (-0.1418, -0.7024, -0.3844), (0.1132, -0.8292, -0.07259), (-0.1922, -0.7332, -0.3395), (0.04199, -0.8342, -0.08252), (0.7263, -0.02948, -0.3203), (0.7941, 0.2063, -0.07413), (0.7749, -0.1008, 0.2514), (0.6879, -0.4246, -0.02851), (0.7247, -0.3294, 0.1582), (0.2565, 0.5809, -0.4458), (0.4919, 0.6852, 0.04942), (0.5814, 0.6047, -0.04502), (0.0172, 0.8239, -0.1279), (0.04098, 0.7486, -0.28)], [], [(41, 42, 24, 25, 26), (87, 85, 86, 84, 88), (83, 82, 79, 80, 81), (77, 75, 72, 71, 69, 70, 73, 76, 74, 78), (67, 64, 47, 59), (77, 78, 64, 67, 66, 65, 68, 62, 61, 60, 63), (63, 60, 35), (9, 6, 2), (3, 1, 4), (22, 10, 21), (2, 6, 7, 1, 3), (88, 54, 55, 56, 52, 53, 87), (37, 36, 0), (0, 13, 15), (58, 57, 13, 0, 36), (61, 62, 14), (31, 21, 10, 9, 2, 3, 4, 19, 18, 5, 30), (1, 17, 19, 4), (7, 8, 16, 17, 1), (8, 20, 16), (27, 23, 29), (40, 24, 42), (52, 28, 53), (23, 22, 21, 31, 32, 29), (65, 45, 25, 24, 40, 39, 15, 13, 57, 68), (38, 37, 0, 15, 39, 43, 34), (17, 16, 20, 26, 25, 45, 44, 18, 19), (51, 48, 5, 18, 44), (81, 30, 5, 48, 49, 83), (70, 50, 46, 73), (76, 59, 47, 74), (40, 42, 41, 56, 55, 43, 39), (43, 55, 54, 33, 34), (85, 87, 53, 28, 27, 29, 32), (84, 11, 33, 54, 88), (26, 20, 8, 7, 6, 9, 10, 22, 23, 27, 28, 52, 56, 41), (72, 75, 58, 36, 37, 38), (62, 68, 57, 14), (73, 46, 59, 76), (51, 66, 67, 59, 46, 50, 49, 48), (51, 44, 45, 65, 66), (74, 47, 64, 78), (35, 60, 61, 14, 57, 58), (58, 75, 77, 63, 35), (11, 12, 71, 72, 38, 34, 33), (82, 69, 71, 12, 79), (49, 50, 70, 69, 82, 83), (86, 80, 79, 12, 11, 84), (81, 80, 86, 85, 32, 31, 30)])
_uv = me_cube_001.uv_layers.new(name='UVMap')
_uv.uv.foreach_set('vector', [0.5321, 0.2339, 0.5016, 0.1622, 0.5018, 0.1611, 0.5641, 0.1025, 0.7845, 0.4742, 0.4764, 0.3783, 0.5099, 0.4721, 0.4911, 0.4973, 0.3906, 0.4829, 0.4404, 0.3958, 0.5306, 0.6958, 0.4944, 0.7136, 0.4326, 0.6307, 0.4862, 0.585, 0.5497, 0.6438, 0.4341, 0.915, 0.4247, 0.784, 0.283, 0.7296, 0.2843, 0.7294, 0.4638, 0.801, 0.4846, 0.8301, 0.4869, 0.8437, 0.4866, 0.8542, 0.4865, 0.8594, 0.4849, 0.8673, 0.5257, 0.8425, 0.4902, 0.8667, 0.4909, 0.8594, 0.492, 0.8548, 0.4341, 0.915, 0.4849, 0.8673, 0.4902, 0.8667, 0.5257, 0.8425, 0.5676, 0.7892, 0.5081, 0.8178, 0.4644, 0.3851, 0.4384, 0.005052, 0.4375, 0.00443, 0.4319, 0.0, 0.4285, 0.9962, 0.4285, 0.9962, 0.4319, 1.0, 0.4267, 1.0, 0.8068, 0.5464, 0.808, 0.5469, 0.8071, 0.5469, 0.812, 0.5625, 0.8125, 0.5625, 0.8125, 0.5664, 0.6131, 0.3904, 0.6212, 0.3857, 0.6206, 0.3885, 0.8071, 0.5469, 0.808, 0.5469, 0.8125, 0.5485, 0.8125, 0.5625, 0.812, 0.5625, 0.4404, 0.3958, 0.3822, 0.3879, 0.4438, 0.2628, 0.4689, 0.2683, 0.4908, 0.3545, 0.4898, 0.3577, 0.4764, 0.3783, 0.4187, 0.01335, 0.4219, 0.008679, 0.4219, 0.01563, 0.4219, 0.01563, 0.4229, 0.01563, 0.4224, 0.0161, 0.4243, 0.00427, 0.433, 0.008647, 0.4229, 0.01563, 0.4219, 0.01563, 0.4219, 0.008679, 0.4375, 0.00443, 0.4384, 0.005052, 0.4375, 0.005518, 0.6284, 0.5263, 0.6206, 0.3885, 0.6212, 0.3857, 0.8068, 0.5464, 0.8071, 0.5469, 0.812, 0.5625, 0.8125, 0.5664, 0.8132, 0.5731, 0.7872, 0.64, 0.7173, 0.6815, 0.6464, 0.6111, 0.8125, 0.5625, 0.8253, 0.5625, 0.8132, 0.5731, 0.8125, 0.5664, 0.8125, 0.5485, 0.8281, 0.553, 0.8281, 0.5603, 0.8253, 0.5625, 0.8125, 0.5625, 0.8281, 0.553, 0.8379, 0.5552, 0.8281, 0.5603, 0.6056, 0.3934, 0.606, 0.3933, 0.6056, 0.3935, 0.5005, 0.1613, 0.5018, 0.1611, 0.5016, 0.1622, 0.4908, 0.3545, 0.492, 0.3561, 0.4898, 0.3577, 0.606, 0.3933, 0.6131, 0.3904, 0.6206, 0.3885, 0.6284, 0.5263, 0.5654, 0.4488, 0.6056, 0.3935, 0.5081, 0.8178, 0.5662, 0.09116, 0.5641, 0.1025, 0.5018, 0.1611, 0.5005, 0.1613, 0.4631, 0.1536, 0.4224, 0.0161, 0.4229, 0.01563, 0.433, 0.008647, 0.4644, 0.3851, 0.1912, 0.6751, 0.4187, 0.01335, 0.4219, 0.01563, 0.4224, 0.0161, 0.4631, 0.1536, 0.4252, 0.2291, 0.1951, 0.6456, 0.8253, 0.5625, 0.8281, 0.5603, 0.8379, 0.5552, 0.7845, 0.4742, 0.5641, 0.1025, 0.5662, 0.09116, 0.6618, 0.254, 0.7872, 0.64, 0.8132, 0.5731, 0.6, 0.678, 0.6589, 0.7645, 0.7173, 0.6815, 0.7872, 0.64, 0.6618, 0.254, 0.5497, 0.6438, 0.6464, 0.6111, 0.7173, 0.6815, 0.6589, 0.7645, 0.5832, 0.8084, 0.5306, 0.6958, 0.4846, 0.8301, 0.4967, 0.8384, 0.4946, 0.8438, 0.4869, 0.8437, 0.4866, 0.8542, 0.492, 0.8548, 0.4909, 0.8594, 0.4865, 0.8594, 0.5005, 0.1613, 0.5016, 0.1622, 0.5321, 0.2339, 0.4689, 0.2683, 0.4438, 0.2628, 0.4252, 0.2291, 0.4631, 0.1536, 0.4252, 0.2291, 0.4438, 0.2628, 0.3822, 0.3879, 0.2647, 0.5762, 0.1951, 0.6456, 0.5099, 0.4721, 0.4764, 0.3783, 0.4898, 0.3577, 0.492, 0.3561, 0.6056, 0.3934, 0.6056, 0.3935, 0.5654, 0.4488, 0.3906, 0.4829, 0.2803, 0.5765, 0.2647, 0.5762, 0.3822, 0.3879, 0.4404, 0.3958, 0.7845, 0.4742, 0.8379, 0.5552, 0.8281, 0.553, 0.8125, 0.5485, 0.808, 0.5469, 0.8068, 0.5464, 0.6212, 0.3857, 0.6131, 0.3904, 0.606, 0.3933, 0.6056, 0.3934, 0.492, 0.3561, 0.4908, 0.3545, 0.4689, 0.2683, 0.5321, 0.2339, 0.283, 0.7296, 0.4247, 0.784, 0.4243, 0.5123, 0.4219, 0.008679, 0.4187, 0.01335, 0.1912, 0.6751, 0.4384, 0.005052, 0.4644, 0.3851, 0.433, 0.008647, 0.4375, 0.005518, 0.4869, 0.8437, 0.4946, 0.8438, 0.492, 0.8548, 0.4866, 0.8542, 0.6, 0.678, 0.5676, 0.7892, 0.5257, 0.8425, 0.492, 0.8548, 0.4946, 0.8438, 0.4967, 0.8384, 0.5832, 0.8084, 0.6589, 0.7645, 0.6, 0.678, 0.6618, 0.254, 0.5662, 0.09116, 0.5081, 0.8178, 0.5676, 0.7892, 0.4865, 0.8594, 0.4909, 0.8594, 0.4902, 0.8667, 0.4849, 0.8673, 0.4267, 0.0, 0.4319, 0.0, 0.4375, 0.00443, 0.4375, 0.005518, 0.433, 0.008647, 0.4243, 0.00427, 0.4243, 0.5123, 0.4247, 0.784, 0.4341, 0.915, 0.4285, 0.9962, 0.4267, 1.0, 0.2803, 0.5765, 0.3273, 0.6385, 0.2843, 0.7294, 0.283, 0.7296, 0.1912, 0.6751, 0.1951, 0.6456, 0.2647, 0.5762, 0.4944, 0.7136, 0.4638, 0.801, 0.2843, 0.7294, 0.3273, 0.6385, 0.4326, 0.6307, 0.5832, 0.8084, 0.4967, 0.8384, 0.4846, 0.8301, 0.4638, 0.801, 0.4944, 0.7136, 0.5306, 0.6958, 0.4911, 0.4973, 0.4862, 0.585, 0.4326, 0.6307, 0.3273, 0.6385, 0.2803, 0.5765, 0.3906, 0.4829, 0.5497, 0.6438, 0.4862, 0.585, 0.4911, 0.4973, 0.5099, 0.4721, 0.5654, 0.4488, 0.6284, 0.5263, 0.6464, 0.6111])
me_cube_001.materials.append(mat_wool)
me_cube_001.use_remesh_fix_poles = True
me_cube_001.use_remesh_preserve_attributes = False
me_cube_001.update()
me_cube_002 = bpy.data.meshes.new('Cube.002')
me_cube_002.from_pydata([(-0.6006, -0.5023, -0.3637), (-0.3162, 0.3162, 0.729), (-0.2837, 0.391, 0.7072), (-0.3139, 0.3164, 0.7297), (-0.3178, 0.2973, 0.7347), (0.1254, -0.2649, 0.7805), (-0.2882, 0.3905, 0.7059), (-0.31, 0.3805, 0.7028), (-0.3824, 0.3516, 0.6833), (-0.2822, 0.3934, 0.7064), (0.05295, 0.6208, 0.5932), (0.1591, 0.2571, -0.7889), (0.4018, -0.06701, -0.7302), (-0.602, -0.5033, -0.3594), (-0.5902, -0.5532, -0.2973), (-0.6026, -0.5009, -0.3617), (-0.3868, 0.3188, 0.696), (-0.375, 0.3105, 0.7051), (-0.207, -0.07453, 0.7986), (-0.3237, 0.2647, 0.7432), (-0.4252, 0.3374, 0.6654), (0.06679, 0.6225, 0.5902), (0.0763, 0.6477, 0.5611), (0.09082, 0.6691, 0.5312), (-0.8191, 0.1957, 0.009661), (-0.7458, -0.1055, 0.3294), (-0.4759, 0.3314, 0.6208), (0.09143, 0.6702, 0.5295), (-0.1029, 0.8318, -0.04328), (0.09185, 0.6701, 0.5295), (0.4865, 0.07064, 0.638), (0.3904, 0.3015, 0.6034), (0.3617, 0.6553, 0.325), (0.07743, 0.2592, -0.7904), (-0.278, -0.09333, -0.7344), (-0.5604, -0.5604, -0.3414), (-0.5803, -0.5257, -0.3626), (-0.5896, -0.5062, -0.3752), (-0.2926, -0.2411, -0.7092), (-0.7986, 0.1547, -0.1955), (-0.8191, 0.1969, 0.002913), (-0.6997, 0.4528, 0.102), (-0.8178, 0.2015, 0.008793), (-0.7015, 0.2857, -0.3075), (-0.457, -0.3179, 0.5502), (-0.7302, -0.1604, 0.3355), (0.1699, -0.8238, -0.02887), (0.0853, -0.8338, -0.0496), (0.1343, -0.4727, 0.6428), (0.2895, -0.5916, 0.4182), (0.1984, -0.8181, -0.01738), (-0.3246, -0.5892, 0.4107), (-0.1115, 0.8304, -0.05007), (-0.09405, 0.8324, -0.05522), (-0.2127, 0.5752, -0.4725), (-0.5389, 0.597, -0.2655), (-0.5289, 0.6598, -0.154), (-0.5939, -0.5378, -0.3165), (-0.5702, -0.5433, -0.3518), (0.1101, -0.8309, -0.04352), (-0.5665, -0.5665, -0.3198), (-0.5868, -0.5571, -0.2972), (-0.5897, -0.5558, -0.2931), (-0.5491, -0.5743, -0.3342), (0.04526, -0.8353, -0.05333), (-0.6072, -0.5439, 0.04147), (-0.3535, -0.6538, 0.2863), (-0.1429, -0.7497, 0.107), (-0.5963, -0.5513, -0.1674), (0.3765, -0.7324, -0.1853), (0.2414, -0.8059, -0.08205), (0.1699, -0.5153, -0.6562), (0.1635, -0.5163, -0.6561), (0.1695, -0.8221, -0.07084), (0.0852, -0.8328, -0.07346), (-0.1418, -0.7024, -0.3844), (0.1132, -0.8292, -0.07259), (-0.1922, -0.7332, -0.3395), (0.04199, -0.8342, -0.08252), (0.7263, -0.02948, -0.3203), (0.7941, 0.2063, -0.07413), (0.7749, -0.1008, 0.2514), (0.6879, -0.4246, -0.02851), (0.7247, -0.3294, 0.1582), (0.2565, 0.5809, -0.4458), (0.4919, 0.6852, 0.04942), (0.5814, 0.6047, -0.04502), (0.0172, 0.8239, -0.1279), (0.04098, 0.7486, -0.28)], [], [(41, 42, 24, 25, 26), (87, 85, 86, 84, 88), (83, 82, 79, 80, 81), (77, 75, 72, 71, 69, 70, 73, 76, 74, 78), (67, 64, 47, 59), (77, 78, 64, 67, 66, 65, 68, 62, 61, 60, 63), (63, 60, 35), (9, 6, 2), (3, 1, 4), (22, 10, 21), (2, 6, 7, 1, 3), (88, 54, 55, 56, 52, 53, 87), (37, 36, 0), (0, 13, 15), (58, 57, 13, 0, 36), (61, 62, 14), (31, 21, 10, 9, 2, 3, 4, 19, 18, 5, 30), (1, 17, 19, 4), (7, 8, 16, 17, 1), (8, 20, 16), (27, 23, 29), (40, 24, 42), (52, 28, 53), (23, 22, 21, 31, 32, 29), (65, 45, 25, 24, 40, 39, 15, 13, 57, 68), (38, 37, 0, 15, 39, 43, 34), (17, 16, 20, 26, 25, 45, 44, 18, 19), (51, 48, 5, 18, 44), (81, 30, 5, 48, 49, 83), (70, 50, 46, 73), (76, 59, 47, 74), (40, 42, 41, 56, 55, 43, 39), (43, 55, 54, 33, 34), (85, 87, 53, 28, 27, 29, 32), (84, 11, 33, 54, 88), (26, 20, 8, 7, 6, 9, 10, 22, 23, 27, 28, 52, 56, 41), (72, 75, 58, 36, 37, 38), (62, 68, 57, 14), (73, 46, 59, 76), (51, 66, 67, 59, 46, 50, 49, 48), (51, 44, 45, 65, 66), (74, 47, 64, 78), (35, 60, 61, 14, 57, 58), (58, 75, 77, 63, 35), (11, 12, 71, 72, 38, 34, 33), (82, 69, 71, 12, 79), (49, 50, 70, 69, 82, 83), (86, 80, 79, 12, 11, 84), (81, 80, 86, 85, 32, 31, 30)])
_uv = me_cube_002.uv_layers.new(name='UVMap')
_uv.uv.foreach_set('vector', [0.5321, 0.2339, 0.5016, 0.1622, 0.5018, 0.1611, 0.5641, 0.1025, 0.7845, 0.4742, 0.4764, 0.3783, 0.5099, 0.4721, 0.4911, 0.4973, 0.3906, 0.4829, 0.4404, 0.3958, 0.5306, 0.6958, 0.4944, 0.7136, 0.4326, 0.6307, 0.4862, 0.585, 0.5497, 0.6438, 0.4341, 0.915, 0.4247, 0.784, 0.283, 0.7296, 0.2843, 0.7294, 0.4638, 0.801, 0.4846, 0.8301, 0.4869, 0.8437, 0.4866, 0.8542, 0.4865, 0.8594, 0.4849, 0.8673, 0.5257, 0.8425, 0.4902, 0.8667, 0.4909, 0.8594, 0.492, 0.8548, 0.4341, 0.915, 0.4849, 0.8673, 0.4902, 0.8667, 0.5257, 0.8425, 0.5676, 0.7892, 0.5081, 0.8178, 0.4644, 0.3851, 0.4384, 0.005052, 0.4375, 0.00443, 0.4319, 0.0, 0.4285, 0.9962, 0.4285, 0.9962, 0.4319, 1.0, 0.4267, 1.0, 0.8068, 0.5464, 0.808, 0.5469, 0.8071, 0.5469, 0.812, 0.5625, 0.8125, 0.5625, 0.8125, 0.5664, 0.6131, 0.3904, 0.6212, 0.3857, 0.6206, 0.3885, 0.8071, 0.5469, 0.808, 0.5469, 0.8125, 0.5485, 0.8125, 0.5625, 0.812, 0.5625, 0.4404, 0.3958, 0.3822, 0.3879, 0.4438, 0.2628, 0.4689, 0.2683, 0.4908, 0.3545, 0.4898, 0.3577, 0.4764, 0.3783, 0.4187, 0.01335, 0.4219, 0.008679, 0.4219, 0.01563, 0.4219, 0.01563, 0.4229, 0.01563, 0.4224, 0.0161, 0.4243, 0.00427, 0.433, 0.008647, 0.4229, 0.01563, 0.4219, 0.01563, 0.4219, 0.008679, 0.4375, 0.00443, 0.4384, 0.005052, 0.4375, 0.005518, 0.6284, 0.5263, 0.6206, 0.3885, 0.6212, 0.3857, 0.8068, 0.5464, 0.8071, 0.5469, 0.812, 0.5625, 0.8125, 0.5664, 0.8132, 0.5731, 0.7872, 0.64, 0.7173, 0.6815, 0.6464, 0.6111, 0.8125, 0.5625, 0.8253, 0.5625, 0.8132, 0.5731, 0.8125, 0.5664, 0.8125, 0.5485, 0.8281, 0.553, 0.8281, 0.5603, 0.8253, 0.5625, 0.8125, 0.5625, 0.8281, 0.553, 0.8379, 0.5552, 0.8281, 0.5603, 0.6056, 0.3934, 0.606, 0.3933, 0.6056, 0.3935, 0.5005, 0.1613, 0.5018, 0.1611, 0.5016, 0.1622, 0.4908, 0.3545, 0.492, 0.3561, 0.4898, 0.3577, 0.606, 0.3933, 0.6131, 0.3904, 0.6206, 0.3885, 0.6284, 0.5263, 0.5654, 0.4488, 0.6056, 0.3935, 0.5081, 0.8178, 0.5662, 0.09116, 0.5641, 0.1025, 0.5018, 0.1611, 0.5005, 0.1613, 0.4631, 0.1536, 0.4224, 0.0161, 0.4229, 0.01563, 0.433, 0.008647, 0.4644, 0.3851, 0.1912, 0.6751, 0.4187, 0.01335, 0.4219, 0.01563, 0.4224, 0.0161, 0.4631, 0.1536, 0.4252, 0.2291, 0.1951, 0.6456, 0.8253, 0.5625, 0.8281, 0.5603, 0.8379, 0.5552, 0.7845, 0.4742, 0.5641, 0.1025, 0.5662, 0.09116, 0.6618, 0.254, 0.7872, 0.64, 0.8132, 0.5731, 0.6, 0.678, 0.6589, 0.7645, 0.7173, 0.6815, 0.7872, 0.64, 0.6618, 0.254, 0.5497, 0.6438, 0.6464, 0.6111, 0.7173, 0.6815, 0.6589, 0.7645, 0.5832, 0.8084, 0.5306, 0.6958, 0.4846, 0.8301, 0.4967, 0.8384, 0.4946, 0.8438, 0.4869, 0.8437, 0.4866, 0.8542, 0.492, 0.8548, 0.4909, 0.8594, 0.4865, 0.8594, 0.5005, 0.1613, 0.5016, 0.1622, 0.5321, 0.2339, 0.4689, 0.2683, 0.4438, 0.2628, 0.4252, 0.2291, 0.4631, 0.1536, 0.4252, 0.2291, 0.4438, 0.2628, 0.3822, 0.3879, 0.2647, 0.5762, 0.1951, 0.6456, 0.5099, 0.4721, 0.4764, 0.3783, 0.4898, 0.3577, 0.492, 0.3561, 0.6056, 0.3934, 0.6056, 0.3935, 0.5654, 0.4488, 0.3906, 0.4829, 0.2803, 0.5765, 0.2647, 0.5762, 0.3822, 0.3879, 0.4404, 0.3958, 0.7845, 0.4742, 0.8379, 0.5552, 0.8281, 0.553, 0.8125, 0.5485, 0.808, 0.5469, 0.8068, 0.5464, 0.6212, 0.3857, 0.6131, 0.3904, 0.606, 0.3933, 0.6056, 0.3934, 0.492, 0.3561, 0.4908, 0.3545, 0.4689, 0.2683, 0.5321, 0.2339, 0.283, 0.7296, 0.4247, 0.784, 0.4243, 0.5123, 0.4219, 0.008679, 0.4187, 0.01335, 0.1912, 0.6751, 0.4384, 0.005052, 0.4644, 0.3851, 0.433, 0.008647, 0.4375, 0.005518, 0.4869, 0.8437, 0.4946, 0.8438, 0.492, 0.8548, 0.4866, 0.8542, 0.6, 0.678, 0.5676, 0.7892, 0.5257, 0.8425, 0.492, 0.8548, 0.4946, 0.8438, 0.4967, 0.8384, 0.5832, 0.8084, 0.6589, 0.7645, 0.6, 0.678, 0.6618, 0.254, 0.5662, 0.09116, 0.5081, 0.8178, 0.5676, 0.7892, 0.4865, 0.8594, 0.4909, 0.8594, 0.4902, 0.8667, 0.4849, 0.8673, 0.4267, 0.0, 0.4319, 0.0, 0.4375, 0.00443, 0.4375, 0.005518, 0.433, 0.008647, 0.4243, 0.00427, 0.4243, 0.5123, 0.4247, 0.784, 0.4341, 0.915, 0.4285, 0.9962, 0.4267, 1.0, 0.2803, 0.5765, 0.3273, 0.6385, 0.2843, 0.7294, 0.283, 0.7296, 0.1912, 0.6751, 0.1951, 0.6456, 0.2647, 0.5762, 0.4944, 0.7136, 0.4638, 0.801, 0.2843, 0.7294, 0.3273, 0.6385, 0.4326, 0.6307, 0.5832, 0.8084, 0.4967, 0.8384, 0.4846, 0.8301, 0.4638, 0.801, 0.4944, 0.7136, 0.5306, 0.6958, 0.4911, 0.4973, 0.4862, 0.585, 0.4326, 0.6307, 0.3273, 0.6385, 0.2803, 0.5765, 0.3906, 0.4829, 0.5497, 0.6438, 0.4862, 0.585, 0.4911, 0.4973, 0.5099, 0.4721, 0.5654, 0.4488, 0.6284, 0.5263, 0.6464, 0.6111])
me_cube_002.materials.append(mat_wool)
me_cube_002.use_remesh_fix_poles = True
me_cube_002.use_remesh_preserve_attributes = False
me_cube_002.update()
me_cube_003 = bpy.data.meshes.new('Cube.003')
me_cube_003.from_pydata([(-0.6006, -0.5023, -0.3637), (0.05295, 0.6208, 0.5932), (-0.602, -0.5033, -0.3594), (-0.5902, -0.5532, -0.2973), (-0.6026, -0.5009, -0.3617), (0.06679, 0.6225, 0.5902), (0.0763, 0.6477, 0.5611), (0.09082, 0.6691, 0.5312), (-0.8191, 0.1957, 0.009661), (-0.7458, -0.1055, 0.3294), (0.09143, 0.6702, 0.5295), (-0.1029, 0.8318, -0.04328), (0.09185, 0.6701, 0.5295), (0.4865, 0.07064, 0.638), (0.3904, 0.3015, 0.6034), (0.3617, 0.6553, 0.325), (-0.278, -0.09333, -0.7344), (-0.5604, -0.5604, -0.3414), (-0.5803, -0.5257, -0.3626), (-0.5896, -0.5062, -0.3752), (-0.2926, -0.2411, -0.7092), (-0.7986, 0.1547, -0.1955), (-0.8191, 0.1969, 0.002913), (-0.6997, 0.4528, 0.102), (-0.8178, 0.2015, 0.008793), (-0.7015, 0.2857, -0.3075), (-0.457, -0.3179, 0.5502), (-0.7302, -0.1604, 0.3355), (0.1699, -0.8238, -0.02887), (0.0853, -0.8338, -0.0496), (0.1343, -0.4727, 0.6428), (0.2895, -0.5916, 0.4182), (0.1984, -0.8181, -0.01738), (-0.3246, -0.5892, 0.4107), (-0.1115, 0.8304, -0.05007), (-0.09405, 0.8324, -0.05522), (-0.2127, 0.5752, -0.4725), (-0.5389, 0.597, -0.2655), (-0.5289, 0.6598, -0.154), (-0.5939, -0.5378, -0.3165), (-0.5702, -0.5433, -0.3518), (0.1101, -0.8309, -0.04352), (-0.5665, -0.5665, -0.3198), (-0.5868, -0.5571, -0.2972), (-0.5897, -0.5558, -0.2931), (-0.5491, -0.5743, -0.3342), (0.04526, -0.8353, -0.05333), (-0.6072, -0.5439, 0.04147), (-0.3535, -0.6538, 0.2863), (-0.1429, -0.7497, 0.107), (-0.5963, -0.5513, -0.1674), (0.3765, -0.7324, -0.1853), (0.2414, -0.8059, -0.08205), (0.1699, -0.5153, -0.6562), (0.1635, -0.5163, -0.6561), (0.1695, -0.8221, -0.07084), (0.0852, -0.8328, -0.07346), (-0.1418, -0.7024, -0.3844), (0.1132, -0.8292, -0.07259), (-0.1922, -0.7332, -0.3395), (0.04199, -0.8342, -0.08252), (0.7263, -0.02948, -0.3203), (0.7941, 0.2063, -0.07413), (0.7749, -0.1008, 0.2514), (0.6879, -0.4246, -0.02851), (0.7247, -0.3294, 0.1582), (0.2565, 0.5809, -0.4458), (0.4919, 0.6852, 0.04942), (0.5814, 0.6047, -0.04502), (0.0172, 0.8239, -0.1279), (0.04098, 0.7486, -0.28), (-0.03303, 0.1496, -0.773), (0.0378, 0.3023, -0.7469), (0.3402, -0.1861, -0.7105), (0.4421, -0.06236, -0.6794), (0.1807, 0.3288, -0.7129), (-0.5015, 0.29, 0.5932), (-0.4862, 0.3369, 0.597), (-0.4131, -0.2752, 0.5938), (0.1317, -0.4109, 0.6837), (0.285, -0.1166, 0.7175), (-0.1435, 0.4875, 0.6595)], [], [(69, 67, 68, 66, 70), (65, 64, 61, 62, 63), (59, 57, 54, 53, 51, 52, 55, 58, 56, 60), (49, 46, 29, 41), (59, 60, 46, 49, 48, 47, 50, 44, 43, 42, 45), (45, 42, 17), (6, 1, 5), (70, 36, 37, 38, 34, 35, 69), (19, 18, 0), (0, 2, 4), (40, 39, 2, 0, 18), (43, 44, 3), (10, 7, 12), (22, 8, 24), (34, 11, 35), (7, 6, 5, 14, 15, 12), (47, 27, 9, 8, 22, 21, 4, 2, 39, 50), (20, 19, 0, 4, 21, 25, 16), (78, 76, 9, 27, 26), (52, 32, 28, 55), (58, 41, 29, 56), (22, 24, 23, 38, 37, 25, 21), (67, 69, 35, 11, 10, 12, 15), (54, 57, 40, 18, 19, 20), (44, 50, 39, 3), (55, 28, 41, 58), (33, 48, 49, 41, 28, 32, 31, 30), (33, 26, 27, 47, 48), (56, 29, 46, 60), (17, 42, 43, 3, 39, 40), (40, 57, 59, 45, 17), (71, 73, 53, 54, 20, 16), (31, 32, 52, 51, 64, 65), (74, 73, 71, 72, 75), (63, 62, 68, 67, 15, 14, 13), (77, 81, 1, 6, 7, 10, 11, 34, 38, 23), (80, 81, 77, 76, 78, 79), (68, 62, 61, 74, 75, 66), (64, 51, 53, 73, 74, 61), (66, 75, 72, 36, 70), (25, 37, 36, 72, 71, 16), (14, 5, 1, 81, 80, 13), (63, 13, 80, 79, 30, 31, 65), (33, 30, 79, 78, 26), (23, 24, 8, 9, 76, 77)])
_uv = me_cube_003.uv_layers.new(name='UVMap')
_uv.uv.foreach_set('vector', [0.4764, 0.3783, 0.5099, 0.4721, 0.4911, 0.4973, 0.3906, 0.4829, 0.4404, 0.3958, 0.5306, 0.6958, 0.4944, 0.7136, 0.4326, 0.6307, 0.4862, 0.585, 0.5497, 0.6438, 0.4341, 0.915, 0.4247, 0.784, 0.283, 0.7296, 0.2843, 0.7294, 0.4638, 0.801, 0.4846, 0.8301, 0.4869, 0.8437, 0.4866, 0.8542, 0.4865, 0.8594, 0.4849, 0.8673, 0.5257, 0.8425, 0.4902, 0.8667, 0.4909, 0.8594, 0.492, 0.8548, 0.4341, 0.915, 0.4849, 0.8673, 0.4902, 0.8667, 0.5257, 0.8425, 0.5676, 0.7892, 0.5081, 0.8178, 0.4644, 0.3851, 0.4384, 0.005052, 0.4375, 0.00443, 0.4319, 0.0, 0.4285, 0.9962, 0.4285, 0.9962, 0.4319, 1.0, 0.4267, 1.0, 0.6131, 0.3904, 0.6212, 0.3857, 0.6206, 0.3885, 0.4404, 0.3958, 0.3822, 0.3879, 0.4438, 0.2628, 0.4689, 0.2683, 0.4908, 0.3545, 0.4898, 0.3577, 0.4764, 0.3783, 0.4187, 0.01335, 0.4219, 0.008679, 0.4219, 0.01563, 0.4219, 0.01563, 0.4229, 0.01563, 0.4224, 0.0161, 0.4243, 0.00427, 0.433, 0.008647, 0.4229, 0.01563, 0.4219, 0.01563, 0.4219, 0.008679, 0.4375, 0.00443, 0.4384, 0.005052, 0.4375, 0.005518, 0.6056, 0.3934, 0.606, 0.3933, 0.6056, 0.3935, 0.5005, 0.1613, 0.5018, 0.1611, 0.5016, 0.1622, 0.4908, 0.3545, 0.492, 0.3561, 0.4898, 0.3577, 0.606, 0.3933, 0.6131, 0.3904, 0.6206, 0.3885, 0.6284, 0.5263, 0.5654, 0.4488, 0.6056, 0.3935, 0.5081, 0.8178, 0.5662, 0.09116, 0.5641, 0.1025, 0.5018, 0.1611, 0.5005, 0.1613, 0.4631, 0.1536, 0.4224, 0.0161, 0.4229, 0.01563, 0.433, 0.008647, 0.4644, 0.3851, 0.1912, 0.6751, 0.4187, 0.01335, 0.4219, 0.01563, 0.4224, 0.0161, 0.4631, 0.1536, 0.4252, 0.2291, 0.1951, 0.6456, 0.6838, 0.3218, 0.7636, 0.439, 0.5641, 0.1025, 0.5662, 0.09116, 0.6618, 0.254, 0.4846, 0.8301, 0.4967, 0.8384, 0.4946, 0.8438, 0.4869, 0.8437, 0.4866, 0.8542, 0.492, 0.8548, 0.4909, 0.8594, 0.4865, 0.8594, 0.5005, 0.1613, 0.5016, 0.1622, 0.5321, 0.2339, 0.4689, 0.2683, 0.4438, 0.2628, 0.4252, 0.2291, 0.4631, 0.1536, 0.5099, 0.4721, 0.4764, 0.3783, 0.4898, 0.3577, 0.492, 0.3561, 0.6056, 0.3934, 0.6056, 0.3935, 0.5654, 0.4488, 0.283, 0.7296, 0.4247, 0.784, 0.4243, 0.5123, 0.4219, 0.008679, 0.4187, 0.01335, 0.1912, 0.6751, 0.4384, 0.005052, 0.4644, 0.3851, 0.433, 0.008647, 0.4375, 0.005518, 0.4869, 0.8437, 0.4946, 0.8438, 0.492, 0.8548, 0.4866, 0.8542, 0.6, 0.678, 0.5676, 0.7892, 0.5257, 0.8425, 0.492, 0.8548, 0.4946, 0.8438, 0.4967, 0.8384, 0.5832, 0.8084, 0.6589, 0.7645, 0.6, 0.678, 0.6618, 0.254, 0.5662, 0.09116, 0.5081, 0.8178, 0.5676, 0.7892, 0.4865, 0.8594, 0.4909, 0.8594, 0.4902, 0.8667, 0.4849, 0.8673, 0.4267, 0.0, 0.4319, 0.0, 0.4375, 0.00443, 0.4375, 0.005518, 0.433, 0.008647, 0.4243, 0.00427, 0.4243, 0.5123, 0.4247, 0.784, 0.4341, 0.915, 0.4285, 0.9962, 0.4267, 1.0, 0.2431, 0.5977, 0.3159, 0.6627, 0.2843, 0.7294, 0.283, 0.7296, 0.1912, 0.6751, 0.1951, 0.6456, 0.5832, 0.8084, 0.4967, 0.8384, 0.4846, 0.8301, 0.4638, 0.801, 0.4944, 0.7136, 0.5306, 0.6958, 0.3404, 0.6375, 0.3159, 0.6627, 0.2431, 0.5977, 0.2808, 0.5505, 0.3047, 0.5557, 0.5497, 0.6438, 0.4862, 0.585, 0.4911, 0.4973, 0.5099, 0.4721, 0.5654, 0.4488, 0.6284, 0.5263, 0.6464, 0.6111, 0.7729, 0.4632, 0.73, 0.4799, 0.6212, 0.3857, 0.6131, 0.3904, 0.606, 0.3933, 0.6056, 0.3934, 0.492, 0.3561, 0.4908, 0.3545, 0.4689, 0.2683, 0.5321, 0.2339, 0.686, 0.6504, 0.73, 0.4799, 0.7729, 0.4632, 0.7636, 0.439, 0.6838, 0.3218, 0.6762, 0.7398, 0.4911, 0.4973, 0.4862, 0.585, 0.4326, 0.6307, 0.3404, 0.6375, 0.3047, 0.5557, 0.3906, 0.4829, 0.4944, 0.7136, 0.4638, 0.801, 0.2843, 0.7294, 0.3159, 0.6627, 0.3404, 0.6375, 0.4326, 0.6307, 0.3906, 0.4829, 0.3047, 0.5557, 0.2808, 0.5505, 0.3822, 0.3879, 0.4404, 0.3958, 0.4252, 0.2291, 0.4438, 0.2628, 0.3822, 0.3879, 0.2808, 0.5505, 0.2431, 0.5977, 0.1951, 0.6456, 0.6284, 0.5263, 0.6206, 0.3885, 0.6212, 0.3857, 0.73, 0.4799, 0.686, 0.6504, 0.6464, 0.6111, 0.5497, 0.6438, 0.6464, 0.6111, 0.686, 0.6504, 0.6762, 0.7398, 0.6589, 0.7645, 0.5832, 0.8084, 0.5306, 0.6958, 0.6, 0.678, 0.6589, 0.7645, 0.6762, 0.7398, 0.6838, 0.3218, 0.6618, 0.254, 0.5321, 0.2339, 0.5016, 0.1622, 0.5018, 0.1611, 0.5641, 0.1025, 0.7636, 0.439, 0.7729, 0.4632])
me_cube_003.materials.append(mat_black)
me_cube_003.use_remesh_fix_poles = True
me_cube_003.use_remesh_preserve_attributes = False
me_cube_003.update()
me_cube_004 = bpy.data.meshes.new('Cube.004')
me_cube_004.from_pydata([(-0.6006, -0.5023, -0.3637), (-0.3162, 0.3162, 0.729), (-0.2837, 0.391, 0.7072), (-0.3139, 0.3164, 0.7297), (-0.3178, 0.2973, 0.7347), (0.1254, -0.2649, 0.7805), (-0.2882, 0.3905, 0.7059), (-0.31, 0.3805, 0.7028), (-0.3824, 0.3516, 0.6833), (-0.2822, 0.3934, 0.7064), (0.05295, 0.6208, 0.5932), (0.1591, 0.2571, -0.7889), (0.4018, -0.06701, -0.7302), (-0.602, -0.5033, -0.3594), (-0.5902, -0.5532, -0.2973), (-0.6026, -0.5009, -0.3617), (-0.3868, 0.3188, 0.696), (-0.375, 0.3105, 0.7051), (-0.207, -0.07453, 0.7986), (-0.3237, 0.2647, 0.7432), (-0.4252, 0.3374, 0.6654), (0.06679, 0.6225, 0.5902), (0.0763, 0.6477, 0.5611), (0.09082, 0.6691, 0.5312), (-0.8191, 0.1957, 0.009661), (-0.7458, -0.1055, 0.3294), (-0.4759, 0.3314, 0.6208), (0.09143, 0.6702, 0.5295), (-0.1029, 0.8318, -0.04328), (0.09185, 0.6701, 0.5295), (0.4865, 0.07064, 0.638), (0.3904, 0.3015, 0.6034), (0.3617, 0.6553, 0.325), (0.07743, 0.2592, -0.7904), (-0.278, -0.09333, -0.7344), (-0.5604, -0.5604, -0.3414), (-0.5803, -0.5257, -0.3626), (-0.5896, -0.5062, -0.3752), (-0.2926, -0.2411, -0.7092), (-0.7986, 0.1547, -0.1955), (-0.8191, 0.1969, 0.002913), (-0.6997, 0.4528, 0.102), (-0.8178, 0.2015, 0.008793), (-0.7015, 0.2857, -0.3075), (-0.457, -0.3179, 0.5502), (-0.7302, -0.1604, 0.3355), (0.1699, -0.8238, -0.02887), (0.0853, -0.8338, -0.0496), (0.1343, -0.4727, 0.6428), (0.2895, -0.5916, 0.4182), (0.1984, -0.8181, -0.01738), (-0.3246, -0.5892, 0.4107), (-0.1115, 0.8304, -0.05007), (-0.09405, 0.8324, -0.05522), (-0.2127, 0.5752, -0.4725), (-0.5389, 0.597, -0.2655), (-0.5289, 0.6598, -0.154), (-0.5939, -0.5378, -0.3165), (-0.5702, -0.5433, -0.3518), (0.1101, -0.8309, -0.04352), (-0.5665, -0.5665, -0.3198), (-0.5868, -0.5571, -0.2972), (-0.5897, -0.5558, -0.2931), (-0.5491, -0.5743, -0.3342), (0.04526, -0.8353, -0.05333), (-0.6072, -0.5439, 0.04147), (-0.3535, -0.6538, 0.2863), (-0.1429, -0.7497, 0.107), (-0.5963, -0.5513, -0.1674), (0.3765, -0.7324, -0.1853), (0.2414, -0.8059, -0.08205), (0.1699, -0.5153, -0.6562), (0.1635, -0.5163, -0.6561), (0.1695, -0.8221, -0.07084), (0.0852, -0.8328, -0.07346), (-0.1418, -0.7024, -0.3844), (0.1132, -0.8292, -0.07259), (-0.1922, -0.7332, -0.3395), (0.04199, -0.8342, -0.08252), (0.7263, -0.02948, -0.3203), (0.7941, 0.2063, -0.07413), (0.7749, -0.1008, 0.2514), (0.6879, -0.4246, -0.02851), (0.7247, -0.3294, 0.1582), (0.2565, 0.5809, -0.4458), (0.4919, 0.6852, 0.04942), (0.5814, 0.6047, -0.04502), (0.0172, 0.8239, -0.1279), (0.04098, 0.7486, -0.28)], [], [(41, 42, 24, 25, 26), (87, 85, 86, 84, 88), (83, 82, 79, 80, 81), (77, 75, 72, 71, 69, 70, 73, 76, 74, 78), (67, 64, 47, 59), (77, 78, 64, 67, 66, 65, 68, 62, 61, 60, 63), (63, 60, 35), (9, 6, 2), (3, 1, 4), (22, 10, 21), (2, 6, 7, 1, 3), (88, 54, 55, 56, 52, 53, 87), (37, 36, 0), (0, 13, 15), (58, 57, 13, 0, 36), (61, 62, 14), (31, 21, 10, 9, 2, 3, 4, 19, 18, 5, 30), (1, 17, 19, 4), (7, 8, 16, 17, 1), (8, 20, 16), (27, 23, 29), (40, 24, 42), (52, 28, 53), (23, 22, 21, 31, 32, 29), (65, 45, 25, 24, 40, 39, 15, 13, 57, 68), (38, 37, 0, 15, 39, 43, 34), (17, 16, 20, 26, 25, 45, 44, 18, 19), (51, 48, 5, 18, 44), (81, 30, 5, 48, 49, 83), (70, 50, 46, 73), (76, 59, 47, 74), (40, 42, 41, 56, 55, 43, 39), (43, 55, 54, 33, 34), (85, 87, 53, 28, 27, 29, 32), (84, 11, 33, 54, 88), (26, 20, 8, 7, 6, 9, 10, 22, 23, 27, 28, 52, 56, 41), (72, 75, 58, 36, 37, 38), (62, 68, 57, 14), (73, 46, 59, 76), (51, 66, 67, 59, 46, 50, 49, 48), (51, 44, 45, 65, 66), (74, 47, 64, 78), (35, 60, 61, 14, 57, 58), (58, 75, 77, 63, 35), (11, 12, 71, 72, 38, 34, 33), (82, 69, 71, 12, 79), (49, 50, 70, 69, 82, 83), (86, 80, 79, 12, 11, 84), (81, 80, 86, 85, 32, 31, 30)])
_uv = me_cube_004.uv_layers.new(name='UVMap')
_uv.uv.foreach_set('vector', [0.5321, 0.2339, 0.5016, 0.1622, 0.5018, 0.1611, 0.5641, 0.1025, 0.7845, 0.4742, 0.4764, 0.3783, 0.5099, 0.4721, 0.4911, 0.4973, 0.3906, 0.4829, 0.4404, 0.3958, 0.5306, 0.6958, 0.4944, 0.7136, 0.4326, 0.6307, 0.4862, 0.585, 0.5497, 0.6438, 0.4341, 0.915, 0.4247, 0.784, 0.283, 0.7296, 0.2843, 0.7294, 0.4638, 0.801, 0.4846, 0.8301, 0.4869, 0.8437, 0.4866, 0.8542, 0.4865, 0.8594, 0.4849, 0.8673, 0.5257, 0.8425, 0.4902, 0.8667, 0.4909, 0.8594, 0.492, 0.8548, 0.4341, 0.915, 0.4849, 0.8673, 0.4902, 0.8667, 0.5257, 0.8425, 0.5676, 0.7892, 0.5081, 0.8178, 0.4644, 0.3851, 0.4384, 0.005052, 0.4375, 0.00443, 0.4319, 0.0, 0.4285, 0.9962, 0.4285, 0.9962, 0.4319, 1.0, 0.4267, 1.0, 0.8068, 0.5464, 0.808, 0.5469, 0.8071, 0.5469, 0.812, 0.5625, 0.8125, 0.5625, 0.8125, 0.5664, 0.6131, 0.3904, 0.6212, 0.3857, 0.6206, 0.3885, 0.8071, 0.5469, 0.808, 0.5469, 0.8125, 0.5485, 0.8125, 0.5625, 0.812, 0.5625, 0.4404, 0.3958, 0.3822, 0.3879, 0.4438, 0.2628, 0.4689, 0.2683, 0.4908, 0.3545, 0.4898, 0.3577, 0.4764, 0.3783, 0.4187, 0.01335, 0.4219, 0.008679, 0.4219, 0.01563, 0.4219, 0.01563, 0.4229, 0.01563, 0.4224, 0.0161, 0.4243, 0.00427, 0.433, 0.008647, 0.4229, 0.01563, 0.4219, 0.01563, 0.4219, 0.008679, 0.4375, 0.00443, 0.4384, 0.005052, 0.4375, 0.005518, 0.6284, 0.5263, 0.6206, 0.3885, 0.6212, 0.3857, 0.8068, 0.5464, 0.8071, 0.5469, 0.812, 0.5625, 0.8125, 0.5664, 0.8132, 0.5731, 0.7872, 0.64, 0.7173, 0.6815, 0.6464, 0.6111, 0.8125, 0.5625, 0.8253, 0.5625, 0.8132, 0.5731, 0.8125, 0.5664, 0.8125, 0.5485, 0.8281, 0.553, 0.8281, 0.5603, 0.8253, 0.5625, 0.8125, 0.5625, 0.8281, 0.553, 0.8379, 0.5552, 0.8281, 0.5603, 0.6056, 0.3934, 0.606, 0.3933, 0.6056, 0.3935, 0.5005, 0.1613, 0.5018, 0.1611, 0.5016, 0.1622, 0.4908, 0.3545, 0.492, 0.3561, 0.4898, 0.3577, 0.606, 0.3933, 0.6131, 0.3904, 0.6206, 0.3885, 0.6284, 0.5263, 0.5654, 0.4488, 0.6056, 0.3935, 0.5081, 0.8178, 0.5662, 0.09116, 0.5641, 0.1025, 0.5018, 0.1611, 0.5005, 0.1613, 0.4631, 0.1536, 0.4224, 0.0161, 0.4229, 0.01563, 0.433, 0.008647, 0.4644, 0.3851, 0.1912, 0.6751, 0.4187, 0.01335, 0.4219, 0.01563, 0.4224, 0.0161, 0.4631, 0.1536, 0.4252, 0.2291, 0.1951, 0.6456, 0.8253, 0.5625, 0.8281, 0.5603, 0.8379, 0.5552, 0.7845, 0.4742, 0.5641, 0.1025, 0.5662, 0.09116, 0.6618, 0.254, 0.7872, 0.64, 0.8132, 0.5731, 0.6, 0.678, 0.6589, 0.7645, 0.7173, 0.6815, 0.7872, 0.64, 0.6618, 0.254, 0.5497, 0.6438, 0.6464, 0.6111, 0.7173, 0.6815, 0.6589, 0.7645, 0.5832, 0.8084, 0.5306, 0.6958, 0.4846, 0.8301, 0.4967, 0.8384, 0.4946, 0.8438, 0.4869, 0.8437, 0.4866, 0.8542, 0.492, 0.8548, 0.4909, 0.8594, 0.4865, 0.8594, 0.5005, 0.1613, 0.5016, 0.1622, 0.5321, 0.2339, 0.4689, 0.2683, 0.4438, 0.2628, 0.4252, 0.2291, 0.4631, 0.1536, 0.4252, 0.2291, 0.4438, 0.2628, 0.3822, 0.3879, 0.2647, 0.5762, 0.1951, 0.6456, 0.5099, 0.4721, 0.4764, 0.3783, 0.4898, 0.3577, 0.492, 0.3561, 0.6056, 0.3934, 0.6056, 0.3935, 0.5654, 0.4488, 0.3906, 0.4829, 0.2803, 0.5765, 0.2647, 0.5762, 0.3822, 0.3879, 0.4404, 0.3958, 0.7845, 0.4742, 0.8379, 0.5552, 0.8281, 0.553, 0.8125, 0.5485, 0.808, 0.5469, 0.8068, 0.5464, 0.6212, 0.3857, 0.6131, 0.3904, 0.606, 0.3933, 0.6056, 0.3934, 0.492, 0.3561, 0.4908, 0.3545, 0.4689, 0.2683, 0.5321, 0.2339, 0.283, 0.7296, 0.4247, 0.784, 0.4243, 0.5123, 0.4219, 0.008679, 0.4187, 0.01335, 0.1912, 0.6751, 0.4384, 0.005052, 0.4644, 0.3851, 0.433, 0.008647, 0.4375, 0.005518, 0.4869, 0.8437, 0.4946, 0.8438, 0.492, 0.8548, 0.4866, 0.8542, 0.6, 0.678, 0.5676, 0.7892, 0.5257, 0.8425, 0.492, 0.8548, 0.4946, 0.8438, 0.4967, 0.8384, 0.5832, 0.8084, 0.6589, 0.7645, 0.6, 0.678, 0.6618, 0.254, 0.5662, 0.09116, 0.5081, 0.8178, 0.5676, 0.7892, 0.4865, 0.8594, 0.4909, 0.8594, 0.4902, 0.8667, 0.4849, 0.8673, 0.4267, 0.0, 0.4319, 0.0, 0.4375, 0.00443, 0.4375, 0.005518, 0.433, 0.008647, 0.4243, 0.00427, 0.4243, 0.5123, 0.4247, 0.784, 0.4341, 0.915, 0.4285, 0.9962, 0.4267, 1.0, 0.2803, 0.5765, 0.3273, 0.6385, 0.2843, 0.7294, 0.283, 0.7296, 0.1912, 0.6751, 0.1951, 0.6456, 0.2647, 0.5762, 0.4944, 0.7136, 0.4638, 0.801, 0.2843, 0.7294, 0.3273, 0.6385, 0.4326, 0.6307, 0.5832, 0.8084, 0.4967, 0.8384, 0.4846, 0.8301, 0.4638, 0.801, 0.4944, 0.7136, 0.5306, 0.6958, 0.4911, 0.4973, 0.4862, 0.585, 0.4326, 0.6307, 0.3273, 0.6385, 0.2803, 0.5765, 0.3906, 0.4829, 0.5497, 0.6438, 0.4862, 0.585, 0.4911, 0.4973, 0.5099, 0.4721, 0.5654, 0.4488, 0.6284, 0.5263, 0.6464, 0.6111])
me_cube_004.materials.append(mat_black)
me_cube_004.use_remesh_fix_poles = True
me_cube_004.use_remesh_preserve_attributes = False
me_cube_004.update()
me_cube_005 = bpy.data.meshes.new('Cube.005')
me_cube_005.from_pydata([(-0.6006, -0.5023, -0.3637), (-0.3162, 0.3162, 0.729), (-0.2837, 0.391, 0.7072), (-0.3139, 0.3164, 0.7297), (-0.3178, 0.2973, 0.7347), (0.1254, -0.2649, 0.7805), (-0.2882, 0.3905, 0.7059), (-0.31, 0.3805, 0.7028), (-0.3824, 0.3516, 0.6833), (-0.2822, 0.3934, 0.7064), (0.05295, 0.6208, 0.5932), (0.1591, 0.2571, -0.7889), (0.4018, -0.06701, -0.7302), (-0.602, -0.5033, -0.3594), (-0.5902, -0.5532, -0.2973), (-0.6026, -0.5009, -0.3617), (-0.3868, 0.3188, 0.696), (-0.375, 0.3105, 0.7051), (-0.207, -0.07453, 0.7986), (-0.3237, 0.2647, 0.7432), (-0.4252, 0.3374, 0.6654), (0.06679, 0.6225, 0.5902), (0.0763, 0.6477, 0.5611), (0.09082, 0.6691, 0.5312), (-0.8191, 0.1957, 0.009661), (-0.7458, -0.1055, 0.3294), (-0.4759, 0.3314, 0.6208), (0.09143, 0.6702, 0.5295), (-0.1029, 0.8318, -0.04328), (0.09185, 0.6701, 0.5295), (0.4865, 0.07064, 0.638), (0.3904, 0.3015, 0.6034), (0.3617, 0.6553, 0.325), (0.07743, 0.2592, -0.7904), (-0.278, -0.09333, -0.7344), (-0.5604, -0.5604, -0.3414), (-0.5803, -0.5257, -0.3626), (-0.5896, -0.5062, -0.3752), (-0.2926, -0.2411, -0.7092), (-0.7986, 0.1547, -0.1955), (-0.8191, 0.1969, 0.002913), (-0.6997, 0.4528, 0.102), (-0.8178, 0.2015, 0.008793), (-0.7015, 0.2857, -0.3075), (-0.457, -0.3179, 0.5502), (-0.7302, -0.1604, 0.3355), (0.1699, -0.8238, -0.02887), (0.0853, -0.8338, -0.0496), (0.1343, -0.4727, 0.6428), (0.2895, -0.5916, 0.4182), (0.1984, -0.8181, -0.01738), (-0.3246, -0.5892, 0.4107), (-0.1115, 0.8304, -0.05007), (-0.09405, 0.8324, -0.05522), (-0.2127, 0.5752, -0.4725), (-0.5389, 0.597, -0.2655), (-0.5289, 0.6598, -0.154), (-0.5939, -0.5378, -0.3165), (-0.5702, -0.5433, -0.3518), (0.1101, -0.8309, -0.04352), (-0.5665, -0.5665, -0.3198), (-0.5868, -0.5571, -0.2972), (-0.5897, -0.5558, -0.2931), (-0.5491, -0.5743, -0.3342), (0.04526, -0.8353, -0.05333), (-0.6072, -0.5439, 0.04147), (-0.3535, -0.6538, 0.2863), (-0.1429, -0.7497, 0.107), (-0.5963, -0.5513, -0.1674), (0.3765, -0.7324, -0.1853), (0.2414, -0.8059, -0.08205), (0.1699, -0.5153, -0.6562), (0.1635, -0.5163, -0.6561), (0.1695, -0.8221, -0.07084), (0.0852, -0.8328, -0.07346), (-0.1418, -0.7024, -0.3844), (0.1132, -0.8292, -0.07259), (-0.1922, -0.7332, -0.3395), (0.04199, -0.8342, -0.08252), (0.7263, -0.02948, -0.3203), (0.7941, 0.2063, -0.07413), (0.7749, -0.1008, 0.2514), (0.6879, -0.4246, -0.02851), (0.7247, -0.3294, 0.1582), (0.2565, 0.5809, -0.4458), (0.4919, 0.6852, 0.04942), (0.5814, 0.6047, -0.04502), (0.0172, 0.8239, -0.1279), (0.04098, 0.7486, -0.28)], [], [(41, 42, 24, 25, 26), (87, 85, 86, 84, 88), (83, 82, 79, 80, 81), (77, 75, 72, 71, 69, 70, 73, 76, 74, 78), (67, 64, 47, 59), (77, 78, 64, 67, 66, 65, 68, 62, 61, 60, 63), (63, 60, 35), (9, 6, 2), (3, 1, 4), (22, 10, 21), (2, 6, 7, 1, 3), (88, 54, 55, 56, 52, 53, 87), (37, 36, 0), (0, 13, 15), (58, 57, 13, 0, 36), (61, 62, 14), (31, 21, 10, 9, 2, 3, 4, 19, 18, 5, 30), (1, 17, 19, 4), (7, 8, 16, 17, 1), (8, 20, 16), (27, 23, 29), (40, 24, 42), (52, 28, 53), (23, 22, 21, 31, 32, 29), (65, 45, 25, 24, 40, 39, 15, 13, 57, 68), (38, 37, 0, 15, 39, 43, 34), (17, 16, 20, 26, 25, 45, 44, 18, 19), (51, 48, 5, 18, 44), (81, 30, 5, 48, 49, 83), (70, 50, 46, 73), (76, 59, 47, 74), (40, 42, 41, 56, 55, 43, 39), (43, 55, 54, 33, 34), (85, 87, 53, 28, 27, 29, 32), (84, 11, 33, 54, 88), (26, 20, 8, 7, 6, 9, 10, 22, 23, 27, 28, 52, 56, 41), (72, 75, 58, 36, 37, 38), (62, 68, 57, 14), (73, 46, 59, 76), (51, 66, 67, 59, 46, 50, 49, 48), (51, 44, 45, 65, 66), (74, 47, 64, 78), (35, 60, 61, 14, 57, 58), (58, 75, 77, 63, 35), (11, 12, 71, 72, 38, 34, 33), (82, 69, 71, 12, 79), (49, 50, 70, 69, 82, 83), (86, 80, 79, 12, 11, 84), (81, 80, 86, 85, 32, 31, 30)])
_uv = me_cube_005.uv_layers.new(name='UVMap')
_uv.uv.foreach_set('vector', [0.5321, 0.2339, 0.5016, 0.1622, 0.5018, 0.1611, 0.5641, 0.1025, 0.7845, 0.4742, 0.4764, 0.3783, 0.5099, 0.4721, 0.4911, 0.4973, 0.3906, 0.4829, 0.4404, 0.3958, 0.5306, 0.6958, 0.4944, 0.7136, 0.4326, 0.6307, 0.4862, 0.585, 0.5497, 0.6438, 0.4341, 0.915, 0.4247, 0.784, 0.283, 0.7296, 0.2843, 0.7294, 0.4638, 0.801, 0.4846, 0.8301, 0.4869, 0.8437, 0.4866, 0.8542, 0.4865, 0.8594, 0.4849, 0.8673, 0.5257, 0.8425, 0.4902, 0.8667, 0.4909, 0.8594, 0.492, 0.8548, 0.4341, 0.915, 0.4849, 0.8673, 0.4902, 0.8667, 0.5257, 0.8425, 0.5676, 0.7892, 0.5081, 0.8178, 0.4644, 0.3851, 0.4384, 0.005052, 0.4375, 0.00443, 0.4319, 0.0, 0.4285, 0.9962, 0.4285, 0.9962, 0.4319, 1.0, 0.4267, 1.0, 0.8068, 0.5464, 0.808, 0.5469, 0.8071, 0.5469, 0.812, 0.5625, 0.8125, 0.5625, 0.8125, 0.5664, 0.6131, 0.3904, 0.6212, 0.3857, 0.6206, 0.3885, 0.8071, 0.5469, 0.808, 0.5469, 0.8125, 0.5485, 0.8125, 0.5625, 0.812, 0.5625, 0.4404, 0.3958, 0.3822, 0.3879, 0.4438, 0.2628, 0.4689, 0.2683, 0.4908, 0.3545, 0.4898, 0.3577, 0.4764, 0.3783, 0.4187, 0.01335, 0.4219, 0.008679, 0.4219, 0.01563, 0.4219, 0.01563, 0.4229, 0.01563, 0.4224, 0.0161, 0.4243, 0.00427, 0.433, 0.008647, 0.4229, 0.01563, 0.4219, 0.01563, 0.4219, 0.008679, 0.4375, 0.00443, 0.4384, 0.005052, 0.4375, 0.005518, 0.6284, 0.5263, 0.6206, 0.3885, 0.6212, 0.3857, 0.8068, 0.5464, 0.8071, 0.5469, 0.812, 0.5625, 0.8125, 0.5664, 0.8132, 0.5731, 0.7872, 0.64, 0.7173, 0.6815, 0.6464, 0.6111, 0.8125, 0.5625, 0.8253, 0.5625, 0.8132, 0.5731, 0.8125, 0.5664, 0.8125, 0.5485, 0.8281, 0.553, 0.8281, 0.5603, 0.8253, 0.5625, 0.8125, 0.5625, 0.8281, 0.553, 0.8379, 0.5552, 0.8281, 0.5603, 0.6056, 0.3934, 0.606, 0.3933, 0.6056, 0.3935, 0.5005, 0.1613, 0.5018, 0.1611, 0.5016, 0.1622, 0.4908, 0.3545, 0.492, 0.3561, 0.4898, 0.3577, 0.606, 0.3933, 0.6131, 0.3904, 0.6206, 0.3885, 0.6284, 0.5263, 0.5654, 0.4488, 0.6056, 0.3935, 0.5081, 0.8178, 0.5662, 0.09116, 0.5641, 0.1025, 0.5018, 0.1611, 0.5005, 0.1613, 0.4631, 0.1536, 0.4224, 0.0161, 0.4229, 0.01563, 0.433, 0.008647, 0.4644, 0.3851, 0.1912, 0.6751, 0.4187, 0.01335, 0.4219, 0.01563, 0.4224, 0.0161, 0.4631, 0.1536, 0.4252, 0.2291, 0.1951, 0.6456, 0.8253, 0.5625, 0.8281, 0.5603, 0.8379, 0.5552, 0.7845, 0.4742, 0.5641, 0.1025, 0.5662, 0.09116, 0.6618, 0.254, 0.7872, 0.64, 0.8132, 0.5731, 0.6, 0.678, 0.6589, 0.7645, 0.7173, 0.6815, 0.7872, 0.64, 0.6618, 0.254, 0.5497, 0.6438, 0.6464, 0.6111, 0.7173, 0.6815, 0.6589, 0.7645, 0.5832, 0.8084, 0.5306, 0.6958, 0.4846, 0.8301, 0.4967, 0.8384, 0.4946, 0.8438, 0.4869, 0.8437, 0.4866, 0.8542, 0.492, 0.8548, 0.4909, 0.8594, 0.4865, 0.8594, 0.5005, 0.1613, 0.5016, 0.1622, 0.5321, 0.2339, 0.4689, 0.2683, 0.4438, 0.2628, 0.4252, 0.2291, 0.4631, 0.1536, 0.4252, 0.2291, 0.4438, 0.2628, 0.3822, 0.3879, 0.2647, 0.5762, 0.1951, 0.6456, 0.5099, 0.4721, 0.4764, 0.3783, 0.4898, 0.3577, 0.492, 0.3561, 0.6056, 0.3934, 0.6056, 0.3935, 0.5654, 0.4488, 0.3906, 0.4829, 0.2803, 0.5765, 0.2647, 0.5762, 0.3822, 0.3879, 0.4404, 0.3958, 0.7845, 0.4742, 0.8379, 0.5552, 0.8281, 0.553, 0.8125, 0.5485, 0.808, 0.5469, 0.8068, 0.5464, 0.6212, 0.3857, 0.6131, 0.3904, 0.606, 0.3933, 0.6056, 0.3934, 0.492, 0.3561, 0.4908, 0.3545, 0.4689, 0.2683, 0.5321, 0.2339, 0.283, 0.7296, 0.4247, 0.784, 0.4243, 0.5123, 0.4219, 0.008679, 0.4187, 0.01335, 0.1912, 0.6751, 0.4384, 0.005052, 0.4644, 0.3851, 0.433, 0.008647, 0.4375, 0.005518, 0.4869, 0.8437, 0.4946, 0.8438, 0.492, 0.8548, 0.4866, 0.8542, 0.6, 0.678, 0.5676, 0.7892, 0.5257, 0.8425, 0.492, 0.8548, 0.4946, 0.8438, 0.4967, 0.8384, 0.5832, 0.8084, 0.6589, 0.7645, 0.6, 0.678, 0.6618, 0.254, 0.5662, 0.09116, 0.5081, 0.8178, 0.5676, 0.7892, 0.4865, 0.8594, 0.4909, 0.8594, 0.4902, 0.8667, 0.4849, 0.8673, 0.4267, 0.0, 0.4319, 0.0, 0.4375, 0.00443, 0.4375, 0.005518, 0.433, 0.008647, 0.4243, 0.00427, 0.4243, 0.5123, 0.4247, 0.784, 0.4341, 0.915, 0.4285, 0.9962, 0.4267, 1.0, 0.2803, 0.5765, 0.3273, 0.6385, 0.2843, 0.7294, 0.283, 0.7296, 0.1912, 0.6751, 0.1951, 0.6456, 0.2647, 0.5762, 0.4944, 0.7136, 0.4638, 0.801, 0.2843, 0.7294, 0.3273, 0.6385, 0.4326, 0.6307, 0.5832, 0.8084, 0.4967, 0.8384, 0.4846, 0.8301, 0.4638, 0.801, 0.4944, 0.7136, 0.5306, 0.6958, 0.4911, 0.4973, 0.4862, 0.585, 0.4326, 0.6307, 0.3273, 0.6385, 0.2803, 0.5765, 0.3906, 0.4829, 0.5497, 0.6438, 0.4862, 0.585, 0.4911, 0.4973, 0.5099, 0.4721, 0.5654, 0.4488, 0.6284, 0.5263, 0.6464, 0.6111])
me_cube_005.materials.append(mat_black)
me_cube_005.use_remesh_fix_poles = True
me_cube_005.use_remesh_preserve_attributes = False
me_cube_005.update()

# ---- objects
ob_body = bpy.data.objects.new('Body', me_cube)
ob_camera = bpy.data.objects.new('Camera', cam_camera)
ob_leg1 = bpy.data.objects.new('Leg1', me_cylinder)
ob_leg2 = bpy.data.objects.new('Leg2', me_cylinder_001)
ob_leg4 = bpy.data.objects.new('Leg4', me_cylinder_003)
ob_leg3 = bpy.data.objects.new('Leg3', me_cylinder_002)
ob_head = bpy.data.objects.new('Head', me_cube_001)
ob_queue = bpy.data.objects.new('Queue', me_cube_002)
ob_head_002 = bpy.data.objects.new('Head.002', me_cube_003)
ob_ear1 = bpy.data.objects.new('Ear1', me_cube_004)
ob_ear1_001 = bpy.data.objects.new('Ear1.001', me_cube_005)

# ---- transforms, parenting, visibility, modifiers, constraints
ob_body.location = (0.0, 0.0, 0.0)
ob_body.rotation_euler = (3.732, 0.00634, 0.0005802)
ob_body.lock_rotations_4d = False
ob_body.empty_display_type = 'ARROWS'
ob_body.lineart.crease_threshold = 0.0
ob_camera.location = (7.359, -6.926, 4.958)
ob_camera.rotation_euler = (1.109, 0.0, 0.8149)
ob_camera.lock_rotations_4d = False
ob_camera.empty_display_type = 'ARROWS'
ob_camera.color = (0.0, 0.0, 0.0, 0.0)
ob_camera.display_type = 'WIRE'
ob_camera.lineart.crease_threshold = 0.0
ob_leg1.location = (0.2888, 0.3119, -0.6741)
ob_leg1.scale = (1.0, 1.0, 0.2003)
ob_leg2.location = (-0.3089, 0.3119, -0.6741)
ob_leg2.scale = (1.0, 1.0, 0.2003)
ob_leg4.location = (0.2888, -0.2777, -0.6741)
ob_leg4.scale = (1.0, 1.0, 0.2003)
ob_leg3.location = (-0.3089, -0.2777, -0.6741)
ob_leg3.scale = (1.0, 1.0, 0.2003)
ob_head.location = (-0.8376, -0.009717, 0.3172)
ob_head.scale = (0.5136, 0.5136, 0.5825)
ob_queue.location = (0.7557, 0.00716, 0.1539)
ob_queue.rotation_euler = (-6.389, 0.1148, -0.04967)
ob_queue.scale = (0.1186, 0.1186, 0.1186)
ob_head_002.location = (-1.197, -0.01146, 0.4598)
ob_head_002.rotation_euler = (0.0, 0.3135, 0.0)
ob_head_002.scale = (0.09055, 0.2298, 0.3475)
ob_ear1.location = (-0.8252, 0.311, 0.7392)
ob_ear1.rotation_euler = (-6.729, 0.0917, -0.08508)
ob_ear1.scale = (0.09221, 0.08273, 0.164)
ob_ear1_001.location = (-0.7931, -0.2718, 0.7095)
ob_ear1_001.rotation_euler = (-5.885, 0.1245, 0.01178)
ob_ear1_001.scale = (0.09221, 0.08273, 0.164)

# ---- collection membership
col_collection.objects.link(ob_body)
col_collection.objects.link(ob_camera)
col_collection.objects.link(ob_leg1)
col_collection.objects.link(ob_leg2)
col_collection.objects.link(ob_leg4)
col_collection.objects.link(ob_leg3)
col_collection.objects.link(ob_head)
col_collection.objects.link(ob_queue)
col_collection.objects.link(ob_head_002)
col_collection.objects.link(ob_ear1)
col_collection.objects.link(ob_ear1_001)

# ---- scene / render settings (as saved in the file)
scene.camera = ob_camera
scene.frame_start = 1; scene.frame_end = 250; scene.frame_set(1)
scene.render.engine = 'BLENDER_EEVEE_NEXT'
scene.cycles.sampling_pattern = 'TABULATED_SOBOL'
scene.cycles.use_light_tree = False
scene.view_settings.view_transform = 'Filmic'
bpy.context.view_layer.update()

# ---- added for rendering (the .blend has no usable light): sun
light_auto_sun = bpy.data.lights.new('AutoSun', 'SUN')
light_auto_sun.energy = 3.0
light_auto_sun.angle = 0.0523599
ob_auto_sun = bpy.data.objects.new('AutoSun', light_auto_sun)
scene.collection.objects.link(ob_auto_sun)
ob_auto_sun.rotation_euler = (0.872665, 0.174533, 0.523599)
bpy.context.view_layer.update()

